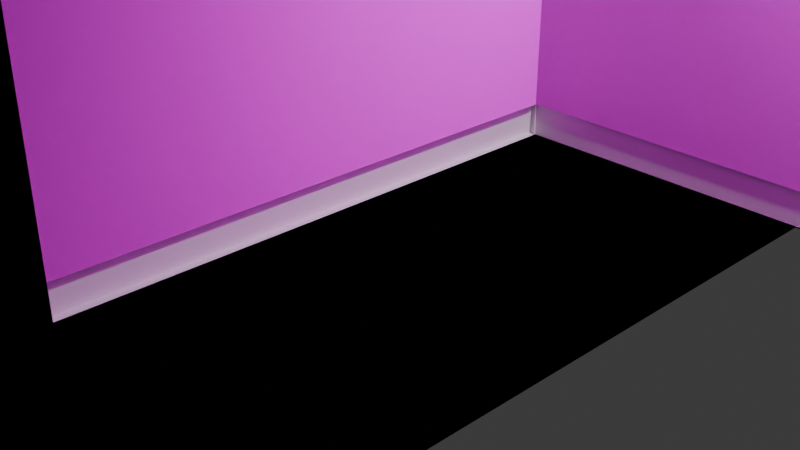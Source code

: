 # Source: newhome.blend  (saved by Blender 4.2.66; exported with 4.5.12 LTS)
import bpy
from mathutils import Matrix  # noqa: F401  (used for matrix-valued properties, if any)

bpy.ops.wm.read_factory_settings(use_empty=True)
scene = bpy.context.scene
scene.name = 'Scene'

# ---- collections
col_collection = bpy.data.collections.new('Collection'); scene.collection.children.link(col_collection)

# ---- images (referenced by path relative to the original .blend; pixels are not part of the script)
import os
ASSET_DIR = os.environ.get("B2B_ASSET_DIR", "")  # directory of the original .blend (textures are referenced by path, not embedded)
HERE = os.path.dirname(os.path.abspath(__file__))  # packed textures are extracted next to this script under _unpacked/

def load_image(name, relpath, width, height, colorspace="sRGB"):
    """Load a texture the original file referenced (path relative to the .blend, or extracted next to this script)."""
    p = next((c for c in (os.path.join(HERE, relpath), os.path.join(ASSET_DIR, relpath)) if relpath and os.path.exists(c)), "")
    if p:
        img = bpy.data.images.load(p, check_existing=True)
        img.name = name
    else:  # same state as the original file: an image datablock whose file is absent (Cycles renders it pink)
        img = bpy.data.images.new(name, width, height)
        img.source = "FILE"
        img.filepath = "//" + (relpath or name)
    img.colorspace_settings.name = colorspace
    return img
img_carpet_ripped_albedo_png = load_image('carpet_ripped_albedo.png', 'carpet_ripped_albedo.png', 1024, 1024, 'sRGB')
img_carpet_normal_png = load_image('carpet_normal.png', 'carpet_normal.png', 1024, 1024, 'sRGB')
img_terazzo_albedo_png = load_image('terazzo_Albedo.png', 'terazzo_Albedo.png', 1024, 1024, 'sRGB')
img_marbletiles_normal_png = load_image('MarbleTiles_Normal.png', 'MarbleTiles_Normal.png', 1024, 1024, 'sRGB')
img_marble_roughness_png = load_image('marble_roughness.png', 'marble_roughness.png', 1024, 1024, 'sRGB')
img_wood4_png = load_image('wood4.png', 'wood4.png', 1024, 1024, 'sRGB')
img_wood4normal_png = load_image('wood4Normal.png', 'wood4Normal.png', 1024, 1024, 'sRGB')
img_oldcarpet_albedo_png = load_image('oldCarpet_Albedo.png', 'oldCarpet_Albedo.png', 1024, 1024, 'sRGB')
img_oldcarpet_roughness_png = load_image('oldCarpet_Roughness.png', 'oldCarpet_Roughness.png', 1024, 1024, 'sRGB')
img_oldcarpet_normal_png = load_image('oldCarpet_Normal.png', 'oldCarpet_Normal.png', 1024, 1024, 'sRGB')
img_oldcarpet_height_png = load_image('oldCarpet_Height.png', 'oldCarpet_Height.png', 1024, 1024, 'sRGB')
img_stucco_albedo_png = load_image('stucco_Albedo.png', 'stucco_Albedo.png', 1024, 1024, 'sRGB')
img_stucco_normal_png = load_image('stucco_Normal.png', 'stucco_Normal.png', 1024, 1024, 'sRGB')
img_stucco_roughness_png = load_image('stucco_Roughness.png', 'stucco_Roughness.png', 1024, 1024, 'sRGB')

# ---- materials (node trees are filled in below, after node groups)
mat_material = bpy.data.materials.new('Material')
mat_material.alpha_threshold = 0.0
mat_material.roughness = 0.5
mat_material.line_color = (0.0, 0.0, 0.0, 1.0)
mat_rug = bpy.data.materials.new('Rug')
mat_marble = bpy.data.materials.new('Marble')
mat_wood = bpy.data.materials.new('Wood')
mat_roomcarpet = bpy.data.materials.new('RoomCarpet')
mat_walls = bpy.data.materials.new('Walls')

# ---- material node trees
mat_material.use_nodes = True; mat_material.node_tree.nodes.clear()
_N = mat_material.node_tree.nodes; _L = mat_material.node_tree.links
n0 = _N.new('ShaderNodeOutputMaterial'); n0.name = 'Material Output'; n0.location = (200, 100)
n1 = _N.new('ShaderNodeBsdfPrincipled'); n1.name = 'Principled BSDF'; n1.location = (-200, 100)
n1.inputs[3].default_value = 1.45
_L.new(n1.outputs[0], n0.inputs[0])
n0.is_active_output = True
mat_rug.use_nodes = True; mat_rug.node_tree.nodes.clear()
_N = mat_rug.node_tree.nodes; _L = mat_rug.node_tree.links
n0 = _N.new('ShaderNodeBsdfPrincipled'); n0.name = 'Principled BSDF'; n0.location = (10, 300)
n0.inputs[2].default_value = 1.0
n1 = _N.new('ShaderNodeOutputMaterial'); n1.name = 'Material Output'; n1.location = (300, 300)
n2 = _N.new('ShaderNodeTexImage'); n2.name = 'Image Texture'; n2.location = (-280, 280)
n2.image = img_carpet_ripped_albedo_png
n3 = _N.new('ShaderNodeTexCoord'); n3.name = 'Texture Coordinate'; n3.location = (-180, 180)
n4 = _N.new('ShaderNodeNormalMap'); n4.name = 'Normal Map'; n4.location = (100, 260)
n5 = _N.new('ShaderNodeTexImage'); n5.name = 'Image Texture.001'; n5.location = (-190, 220)
n5.image = img_carpet_normal_png
n6 = _N.new('ShaderNodeNormalMap'); n6.name = 'Normal Map.001'; n6.location = (-190, 180)
n7 = _N.new('ShaderNodeTexImage'); n7.name = 'Image Texture.002'; n7.location = (-480, 140)
n7.image = img_carpet_normal_png
_L.new(n0.outputs[0], n1.inputs[0])
_L.new(n2.outputs[0], n0.inputs[0])
_L.new(n4.outputs[0], n1.inputs[2])
_L.new(n5.outputs[0], n4.inputs[1])
_L.new(n6.outputs[0], n0.inputs[5])
_L.new(n7.outputs[0], n6.inputs[1])
n1.is_active_output = True
mat_marble.use_nodes = True; mat_marble.node_tree.nodes.clear()
_N = mat_marble.node_tree.nodes; _L = mat_marble.node_tree.links
n0 = _N.new('ShaderNodeBsdfPrincipled'); n0.name = 'Principled BSDF'; n0.location = (10, 300)
n1 = _N.new('ShaderNodeOutputMaterial'); n1.name = 'Material Output'; n1.location = (300, 300)
n2 = _N.new('ShaderNodeTexImage'); n2.name = 'Image Texture'; n2.location = (-280, 280)
n2.image = img_terazzo_albedo_png
n3 = _N.new('ShaderNodeNormalMap'); n3.name = 'Normal Map'; n3.location = (100, 260)
n4 = _N.new('ShaderNodeTexImage'); n4.name = 'Image Texture.001'; n4.location = (-190, 220)
n4.image = img_marbletiles_normal_png
n5 = _N.new('ShaderNodeTexImage'); n5.name = 'Image Texture.002'; n5.location = (-280, 260)
n5.image = img_marble_roughness_png
_L.new(n0.outputs[0], n1.inputs[0])
_L.new(n2.outputs[0], n0.inputs[0])
_L.new(n3.outputs[0], n1.inputs[2])
_L.new(n4.outputs[0], n3.inputs[1])
_L.new(n5.outputs[1], n0.inputs[2])
n1.is_active_output = True
mat_wood.use_nodes = True; mat_wood.node_tree.nodes.clear()
_N = mat_wood.node_tree.nodes; _L = mat_wood.node_tree.links
n0 = _N.new('ShaderNodeBsdfPrincipled'); n0.name = 'Principled BSDF'; n0.location = (10, 300)
n0.inputs[2].default_value = 1.0
n1 = _N.new('ShaderNodeOutputMaterial'); n1.name = 'Material Output'; n1.location = (300, 300)
n2 = _N.new('ShaderNodeTexImage'); n2.name = 'Image Texture'; n2.location = (-280, 280)
n2.image = img_wood4_png
n3 = _N.new('ShaderNodeNormalMap'); n3.name = 'Normal Map'; n3.location = (-190, 180)
n4 = _N.new('ShaderNodeTexImage'); n4.name = 'Image Texture.001'; n4.location = (-480, 140)
n4.image = img_wood4normal_png
_L.new(n0.outputs[0], n1.inputs[0])
_L.new(n2.outputs[0], n0.inputs[0])
_L.new(n3.outputs[0], n0.inputs[5])
_L.new(n4.outputs[0], n3.inputs[1])
n1.is_active_output = True
mat_roomcarpet.use_nodes = True; mat_roomcarpet.node_tree.nodes.clear()
_N = mat_roomcarpet.node_tree.nodes; _L = mat_roomcarpet.node_tree.links
n0 = _N.new('ShaderNodeBsdfPrincipled'); n0.name = 'Principled BSDF'; n0.location = (10, 300)
n1 = _N.new('ShaderNodeOutputMaterial'); n1.name = 'Material Output'; n1.location = (300, 300)
n2 = _N.new('ShaderNodeTexImage'); n2.name = 'Image Texture'; n2.location = (-280, 280)
n2.image = img_oldcarpet_albedo_png
n3 = _N.new('ShaderNodeTexImage'); n3.name = 'Image Texture.001'; n3.location = (-280, 260)
n3.image = img_oldcarpet_roughness_png
n4 = _N.new('ShaderNodeNormalMap'); n4.name = 'Normal Map'; n4.location = (-190, 180)
n5 = _N.new('ShaderNodeTexImage'); n5.name = 'Image Texture.002'; n5.location = (-480, 140)
n5.image = img_oldcarpet_normal_png
n6 = _N.new('ShaderNodeBump'); n6.name = 'Bump'; n6.location = (110, 260)
n6.inputs[1].default_value = 1.0
n6.inputs[2].default_value = 1.0
n7 = _N.new('ShaderNodeTexImage'); n7.name = 'Image Texture.003'; n7.location = (-180, 220)
n7.image = img_oldcarpet_height_png
n8 = _N.new('ShaderNodeNormalMap'); n8.name = 'Normal Map.001'; n8.location = (-90, 180)
n9 = _N.new('ShaderNodeTexImage'); n9.name = 'Image Texture.004'; n9.location = (-380, 140)
n9.image = img_oldcarpet_normal_png
_L.new(n0.outputs[0], n1.inputs[0])
_L.new(n2.outputs[0], n0.inputs[0])
_L.new(n3.outputs[1], n0.inputs[2])
_L.new(n4.outputs[0], n0.inputs[5])
_L.new(n5.outputs[0], n4.inputs[1])
_L.new(n6.outputs[0], n1.inputs[2])
_L.new(n7.outputs[1], n6.inputs[3])
_L.new(n8.outputs[0], n6.inputs[4])
_L.new(n9.outputs[0], n8.inputs[1])
n1.is_active_output = True
mat_walls.use_nodes = True; mat_walls.node_tree.nodes.clear()
_N = mat_walls.node_tree.nodes; _L = mat_walls.node_tree.links
n0 = _N.new('ShaderNodeBsdfPrincipled'); n0.name = 'Principled BSDF'; n0.location = (10, 300)
n1 = _N.new('ShaderNodeOutputMaterial'); n1.name = 'Material Output'; n1.location = (300, 300)
n2 = _N.new('ShaderNodeTexImage'); n2.name = 'Image Texture'; n2.location = (-280, 280)
n2.image = img_stucco_albedo_png
n3 = _N.new('ShaderNodeNormalMap'); n3.name = 'Normal Map'; n3.location = (-190, 180)
n4 = _N.new('ShaderNodeTexImage'); n4.name = 'Image Texture.001'; n4.location = (-480, 140)
n4.image = img_stucco_normal_png
n5 = _N.new('ShaderNodeTexImage'); n5.name = 'Image Texture.002'; n5.location = (-280, 260)
n5.image = img_stucco_roughness_png
_L.new(n0.outputs[0], n1.inputs[0])
_L.new(n2.outputs[0], n0.inputs[0])
_L.new(n3.outputs[0], n0.inputs[5])
_L.new(n4.outputs[0], n3.inputs[1])
_L.new(n5.outputs[1], n0.inputs[2])
n1.is_active_output = True

# ---- world
world_world = bpy.data.worlds.new('World'); scene.world = world_world
world_world.use_nodes = True; world_world.node_tree.nodes.clear()
_N = world_world.node_tree.nodes; _L = world_world.node_tree.links
n0 = _N.new('ShaderNodeOutputWorld'); n0.name = 'World Output'; n0.location = (200, 100)
n1 = _N.new('ShaderNodeBackground'); n1.name = 'Background'; n1.location = (-200, 100)
n1.inputs[0].default_value = (0.05088, 0.05088, 0.05088, 1.0)
_L.new(n1.outputs[0], n0.inputs[0])
n0.is_active_output = True
world_world.color = (0.05088, 0.05088, 0.05088)
world_world.sun_shadow_jitter_overblur = 0.0

# ---- cameras
cam_camera = bpy.data.cameras.new('Camera')
cam_camera.clip_end = 100.0
cam_camera.ortho_scale = 7.314

# ---- lights
light_light = bpy.data.lights.new('Light', 'POINT')
light_light.energy = 1000.0
light_light.shadow_soft_size = 0.1

# ---- meshes
me_cube = bpy.data.meshes.new('Cube')
me_cube.from_pydata([(1.0, 1.0, 1.0), (1.0, 1.0, -1.0), (1.0, -1.0, 1.0), (1.0, -1.0, -1.0), (-1.0, 1.0, 1.0), (-1.0, 1.0, -1.0), (-1.0, -1.0, 1.0), (-1.0, -1.0, -1.0), (-1.0, 0.3, -1.0), (1.002, 0.2995, 1.0), (-1.0, 0.3, 1.0), (1.0, 0.3, -1.0), (1.882, 1.0, 1.0), (1.882, 1.0, -1.0), (1.882, 0.3, -1.0), (1.882, 0.3, 1.0), (3.059, 1.0, 1.0), (3.059, 1.0, -1.0), (3.059, 0.3, -1.0), (3.059, 0.3, 1.0), (1.882, -0.2743, 1.0), (1.882, -0.2743, -1.0), (3.059, -0.2743, 1.0), (3.059, -0.2743, -1.0), (5.118, 1.0, 1.0), (-4.529, -1.0, -0.9888), (-4.529, -0.155, -0.9888), (5.118, 0.3, 1.0), (5.118, -0.2743, 1.0), (5.118, -0.2743, -1.0), (-2.765, 0.3, -1.0), (-2.765, -1.0, -1.0), (-2.765, -1.0, 1.0), (-2.765, 1.0, 1.0), (-2.765, 1.0, -1.0), (-2.765, 0.3, 1.0), (0.1176, -1.0, 1.0), (0.1176, -1.0, -1.0), (0.1196, 0.2995, 1.0), (0.1176, 0.3, -1.0), (1.0, 1.766, -1.0), (-1.0, 1.766, -1.0), (1.0, 1.766, 1.0), (-1.0, 1.766, 1.0), (1.882, 1.766, 1.0), (1.882, 1.766, -1.0), (3.059, 1.766, 1.0), (3.059, 1.766, -1.0), (-0.7059, 1.0, 1.0), (-0.7059, 1.0, -1.0), (-0.7059, 1.766, 1.0), (-0.7059, 1.766, -1.0), (-1.0, 0.8086, 1.0), (-1.0, 0.8086, -1.0), (-0.7059, 0.8086, 1.0), (-0.7059, 0.8086, -1.0), (-1.0, 1.191, 1.0), (-1.0, 1.191, -1.0), (-2.765, 1.191, 1.0), (-2.765, 1.191, -1.0), (-1.0, 1.383, 1.0), (-1.0, 1.383, -1.0), (-2.765, 1.383, 1.0), (-2.765, 1.383, -1.0), (-1.0, 0.65, 1.0), (1.0, 0.65, -1.0), (-1.0, 0.65, -1.0), (1.0, 0.65, 1.0), (1.882, 0.65, -1.0), (1.882, 0.65, 1.0), (3.059, 0.65, -1.0), (3.059, 0.65, 1.0), (-2.765, 0.3, -0.9888), (5.118, 0.65, 1.0), (-2.765, 0.65, 1.0), (-2.765, 0.65, -1.0), (-1.0, 0.475, -1.0), (1.0, 0.475, 1.0), (1.882, 0.475, 1.0), (3.059, 0.475, 1.0), (5.118, 0.475, 1.0), (-2.765, 0.475, -1.0), (-1.0, 0.475, 1.0), (1.0, 0.475, -1.0), (1.882, 0.475, -1.0), (3.059, 0.475, -1.0), (-2.765, -1.0, -0.9888), (-2.765, 0.475, 1.0), (-2.471, 0.475, 1.0), (-2.471, 0.65, 1.0), (-2.471, 0.65, -1.0), (-2.471, 0.475, -1.0), (-1.0, 1.0, -0.7059), (-2.765, 1.0, -0.7059), (-2.765, 1.191, -0.7059), (-1.0, 1.191, -0.7059), (-1.0, 1.383, -0.7059), (-2.765, 1.383, -0.7059), (-1.0, 0.4257, 1.0), (-1.0, 0.4257, -1.0), (-0.7059, 0.4257, 1.0), (-0.7059, 0.4257, -1.0), (-1.0, -0.155, -1.0), (1.0, -0.155, 1.0), (-1.0, -0.155, 1.0), (1.0, -0.155, -1.0), (-2.765, -0.155, -1.0), (-2.765, -0.155, 1.0), (0.1176, -0.155, 1.0), (0.1176, -0.155, -1.0), (1.882, 0.3, -0.9), (1.0, 0.3, -1.0), (-4.529, -1.0, 1.0), (-4.529, -0.155, 1.0), (-4.529, 0.3, 1.0), (-4.529, 0.3, -1.0), (-2.765, -2.34, -1.0), (-2.765, -2.34, 1.0), (-4.529, -2.34, -1.0), (-4.529, -2.34, 1.0), (-6.0, -0.155, -1.0), (-6.0, -1.0, -1.0), (-6.0, -0.155, 1.0), (-6.0, 0.3, 1.0), (-6.0, 0.3, -1.0), (-6.0, -1.0, 1.0), (-6.0, -2.34, -1.0), (-6.0, -2.34, 1.0), (-3.059, -1.0, -1.0), (-3.059, -1.0, 1.0), (-3.059, -2.34, -1.0), (-3.059, -2.34, 1.0), (-2.765, -0.6171, -1.0), (-2.765, -0.6171, 1.0), (-3.059, -0.6171, -1.0), (-3.059, -0.6171, 1.0), (-3.029, -0.155, 1.0), (-3.029, -1.0, 1.0), (-3.029, 0.3, 1.0), (-3.029, -1.0, -1.0), (-3.029, 0.3, -1.0), (1.002, 0.2995, -0.9), (-3.029, -2.34, 1.0), (-3.029, -2.34, -1.0), (-2.765, -0.155, 0.7059), (-2.765, 0.3, 0.7059), (-2.765, -1.0, 0.7059), (-3.029, -1.0, 0.7059), (-3.029, -0.155, 0.7059), (-3.029, 0.3, 0.7059), (6.294, 1.0, 1.0), (-2.765, -0.155, -0.9888), (6.294, 0.65, -1.0), (6.294, 0.475, 1.0), (6.294, 0.3, 1.0), (6.294, 0.3, -1.0), (6.294, -0.2743, 1.0), (6.294, -0.2743, -1.0), (6.294, 0.475, -1.0), (6.294, 0.65, 1.0), (3.471, -0.2743, 1.0), (3.471, 0.3, 1.0), (3.471, 1.0, -1.0), (3.471, 0.3, -1.0), (3.471, -0.2743, -1.0), (3.471, 1.0, 1.0), (3.471, 0.65, 1.0), (3.471, 0.65, -1.0), (3.471, 0.475, -1.0), (3.471, 0.475, 1.0), (5.118, 1.383, 1.0), (5.118, 1.383, -1.0), (3.471, 1.383, -1.0), (6.294, 1.383, 1.0), (6.294, 1.383, -1.0), (3.471, 1.383, 1.0), (-1.0, -1.0, -0.9), (1.0, -1.0, -0.9), (-1.0, 1.0, -0.9), (5.118, 1.658, -0.9), (1.882, 0.3, -0.9), (3.059, 1.0, -0.9), (1.882, -0.2743, -0.9), (3.059, -0.2743, -0.9), (5.118, -0.2743, -0.9), (-2.765, -1.0, -0.9), (-2.765, 1.0, -0.9), (-2.765, 0.3, -0.9), (0.1176, -1.0, -0.9), (0.1196, 0.2995, -0.9), (1.0, 1.766, -0.9), (-1.0, 1.766, -0.9), (1.882, 1.766, -0.9), (3.059, 1.766, -0.9), (-0.7059, 1.0, -0.9), (-0.7059, 1.766, -0.9), (-1.0, 0.8086, -0.9), (-0.7059, 0.8086, -0.9), (-1.0, 1.191, -0.9), (-2.765, 1.191, -0.9), (-1.0, 1.383, -0.9), (-2.765, 1.383, -0.9), (-2.765, 0.65, -0.9), (-2.765, 0.475, -0.9), (-2.471, 0.65, -0.9), (-2.471, 0.475, -0.9), (-1.0, 0.4257, -0.9), (-0.7059, 0.4257, -0.9), (0.1176, -0.155, -0.9), (-4.529, 0.3, -0.9), (-2.765, -2.34, -0.9), (-4.529, -2.34, -0.9), (-6.0, 0.3, -0.9), (-6.0, -2.34, -0.9), (-3.059, -1.0, -0.9), (-3.059, -2.34, -0.9), (-2.765, -0.6171, -0.9), (-3.059, -0.6171, -0.9), (-3.029, -2.34, -0.9), (-3.029, 0.3, -0.9), (6.294, 0.3, -0.9), (6.294, -0.2743, -0.9), (6.294, 0.65, -0.9), (6.294, 0.475, -0.9), (3.471, -0.2743, -0.9), (3.471, 1.0, -0.9), (6.294, 1.383, -0.986), (6.294, 1.658, -0.986), (3.471, 1.383, -0.9), (5.902, 0.3, -0.9), (5.902, 0.3, -1.0), (5.902, -0.2743, -0.9), (5.902, -0.2743, -1.0), (5.902, 0.3, 1.0), (5.902, -0.2743, 1.0), (6.625, 1.0, -0.9), (6.625, 1.0, -1.0), (6.625, 0.65, -1.0), (6.625, 1.0, 1.0), (6.625, 0.65, 1.0), (6.625, 0.65, -0.9), (6.625, 1.383, -0.9), (6.625, 1.383, -1.0), (6.625, 1.383, 1.0), (5.118, 0.65, -0.9874), (5.118, 1.0, -0.9874), (5.118, -0.2743, -0.9874), (6.294, -0.2743, -0.9874), (5.118, 0.3, -0.9874), (3.471, 1.0, -0.9874), (5.118, 0.475, -0.9874), (3.471, 0.65, -0.9874), (3.471, 0.475, -0.9874), (6.294, 0.65, -0.9874), (6.294, 1.0, -0.9874), (6.294, 0.3, -0.9874), (6.294, 0.475, -0.9874), (3.471, 0.3, -0.9874), (3.471, -0.2743, -0.9874), (3.471, 1.383, -0.9874), (5.118, 1.383, -0.9874), (6.294, 1.383, -0.9874), (6.625, 0.65, -0.9874), (6.625, 1.0, -0.9874), (6.625, 1.383, -0.9874), (-6.0, -0.155, -0.9888), (-6.0, -1.0, -0.9888), (-4.529, 0.3, -0.9888), (-3.029, -1.0, -0.9888), (-3.029, 0.3, -0.9888), (-3.029, -0.155, -0.9888), (-4.529, -2.34, -0.9888), (-6.0, 0.3, -0.9888), (-6.0, -2.34, -0.9888), (-3.029, -2.34, -0.9888), (1.882, 0.3, -1.0), (1.882, 0.3, 1.0), (1.002, 0.2995, 1.0), (0.1196, 0.2995, -0.9), (0.1176, 0.3, -1.0), (0.1196, 0.2995, 1.0), (5.118, 1.658, -1.0), (3.471, 1.658, -1.0), (6.294, 1.658, 1.0), (5.118, 1.658, 1.0), (6.294, 1.658, -0.9), (6.294, 1.658, -1.0), (3.471, 1.658, 1.0), (3.471, 1.658, -0.9), (6.625, 1.658, 1.0), (6.625, 1.658, -0.9), (6.625, 1.658, -1.0), (3.471, 1.383, -0.986), (5.118, 1.383, -0.986), (5.118, 1.658, -0.986), (6.625, 1.383, -0.986), (6.625, 1.658, -0.986), (3.471, 1.658, -0.986), (1.0, -0.9751, -0.9), (1.0, -0.9751, -1.0), (-1.025, 1.0, -0.9), (-1.025, 1.0, -1.0), (-1.0, -0.9751, -1.0), (1.9, -0.2567, -0.9), (1.9, -0.2567, -1.0), (3.059, -0.2494, -0.9), (3.059, -0.2494, -1.0), (5.118, -0.2494, -1.0), (6.294, -0.2494, -1.0), (5.118, -0.2494, -0.9), (3.471, -0.2494, -1.0), (-2.74, 1.0, -0.9), (-2.74, 1.0, -1.0), (-2.747, 0.4574, -1.0), (-2.747, -0.9824, -1.0), (0.09272, -1.0, -0.9), (0.09272, -1.0, -1.0), (0.09272, -0.155, -0.9999), (1.0, 1.741, -1.0), (-1.0, 1.741, -1.0), (1.0, 1.741, -0.9), (-1.0, 1.741, -0.9), (1.882, 1.741, -0.9), (1.882, 1.741, -1.0), (3.041, 1.748, -0.9), (3.041, 1.748, -1.0), (-0.681, 1.0, -0.9), (-0.681, 1.0, -1.0), (-0.681, 1.766, -0.9), (-0.681, 1.766, -1.0), (-1.025, 0.8086, -0.9), (-1.025, 0.8086, -1.0), (-0.681, 0.8086, -0.9), (-0.681, 0.8086, -1.0), (-2.747, 0.6676, -1.0), (-2.747, 0.6676, -0.9), (-2.747, 0.4574, -0.9), (0.09272, -0.155, -0.8999), (-5.975, -0.155, -1.0), (-5.975, -1.0, -1.0), (-4.529, 0.2751, -0.9), (-4.529, 0.2751, -1.0), (-3.029, 0.2751, -1.0), (-5.982, 0.2824, -0.9), (-5.982, 0.2824, -1.0), (-5.982, -2.322, -1.0), (-4.529, -2.315, -1.0), (-3.084, -1.0, -1.0), (-3.084, -2.34, -1.0), (-3.029, -2.315, -1.0), (-3.029, -2.315, -0.9), (6.276, 0.3176, -0.9), (6.276, 0.3176, -1.0), (6.294, -0.2494, -0.9), (6.269, 0.475, -1.0), (6.269, 0.475, -0.9), (3.496, 1.383, -0.9), (3.496, 1.383, -1.0), (-1.0, -0.9751, -0.9), (-2.747, -0.9824, -0.9), (-4.529, -2.315, -0.9), (-5.982, -2.322, -0.9), (-3.084, -1.0, -0.9), (-3.084, -2.34, -0.9), (-3.029, 0.2751, -0.9), (6.608, 0.6676, -0.9), (3.471, -0.2494, -0.9), (6.608, 1.64, -0.9), (6.601, 1.383, -0.9), (6.601, 1.383, -1.0), (6.608, 1.64, -1.0), (3.488, 1.64, -1.0), (5.877, -0.2743, -0.9), (5.877, -0.2743, -1.0), (6.601, 1.0, -0.9), (6.601, 1.0, -1.0), (6.608, 0.6676, -1.0), (3.488, 1.64, -0.9), (5.118, 1.633, -0.9), (5.118, 1.633, -1.0), (6.294, 1.633, -0.9), (6.294, 1.633, -1.0), (-1.008, 0.4257, -0.9), (-1.025, 0.4427, -0.9), (-1.025, 0.4427, -1.0), (-1.008, 0.4257, -1.0), (-0.681, 0.4427, -0.9), (-0.698, 0.4257, -0.9), (-0.698, 0.4257, -1.0), (-0.681, 0.4427, -1.0), (-2.483, 0.6746, -0.9), (-2.471, 0.6621, -0.9), (-2.471, 0.6621, -1.0), (-2.483, 0.6746, -1.0), (-2.471, 0.4629, -0.9), (-2.483, 0.4504, -0.9), (-2.483, 0.4504, -1.0), (-2.471, 0.4629, -1.0), (-2.754, 0.2822, -1.0), (-2.747, 0.2891, -1.0), (-2.752, 0.2871, -1.0), (-2.747, 0.2891, -0.9), (-2.754, 0.2822, -0.9), (-2.752, 0.2871, -0.9), (-2.74, -0.6328, -1.0), (-2.755, -0.6171, -1.0), (-3.068, -0.6171, -1.0), (-3.084, -0.6328, -1.0), (-2.755, -0.6171, -0.9), (-2.74, -0.6328, -0.9), (-3.084, -0.6328, -0.9), (-3.068, -0.6171, -0.9), (1.902, 0.3, -0.9), (1.907, 0.2944, -0.9), (1.907, 0.2944, -1.0), (1.902, 0.3, -1.0), (0.09829, 0.3, -0.9998), (0.09272, 0.2945, -0.9998), (0.09467, 0.2939, -0.8998), (0.1003, 0.2995, -0.8998), (3.045, 1.0, -0.9), (3.034, 1.011, -0.9), (3.034, 1.011, -1.0), (3.045, 1.0, -1.0), (3.496, 1.011, -0.9), (3.485, 1.0, -0.9), (3.485, 1.0, -1.0), (3.496, 1.011, -1.0), (6.292, 0.6676, -1.0), (6.276, 0.6518, -1.0), (6.288, 0.6564, -1.0), (6.276, 0.6518, -0.9), (6.292, 0.6676, -0.9), (6.288, 0.6564, -0.9), (5.884, 0.3018, -0.9), (5.9, 0.3176, -0.9), (5.896, 0.3064, -0.9), (5.9, 0.3176, -1.0), (5.884, 0.3018, -1.0), (5.896, 0.3064, -1.0), (-3.029, -0.6163, 1.0), (-2.765, -0.6163, 1.0), (-3.029, -0.6163, 0.7059), (-2.765, -0.6163, 0.7059), (-2.764, -1.0, -0.899), (-2.764, -1.0, 1.001), (-2.764, -0.6171, -0.899), (-2.764, -0.6171, 1.001), (-3.028, -1.0, 0.7069), (-2.764, -1.0, 0.7069), (-3.028, -0.6163, 0.7069), (-2.764, -0.6163, 0.7069), (1.0, 1.0, 1.052), (1.882, 1.0, 1.052), (3.471, 1.0, 1.052), (3.471, 1.383, 1.052), (5.118, 0.475, 1.052), (5.118, 0.3, 1.052), (1.0, 0.65, 1.052), (1.882, 0.65, 1.052), (3.471, 0.65, 1.052), (5.118, 0.65, 1.052), (3.471, 0.3, 1.052), (5.118, 1.0, 1.052), (3.471, 0.475, 1.052), (5.118, 1.383, 1.052), (-1.0, 0.65, 1.099), (-1.0, 1.0, 1.099), (-2.765, 1.0, 1.099), (-2.765, 0.65, 1.099), (-1.286, 0.65, 1.0), (-1.286, 1.0, 1.0), (-1.286, 0.65, 1.099), (-1.286, 1.0, 1.099), (-2.368, 0.65, 1.0), (-2.368, 1.0, 1.0), (-2.368, 0.65, 1.099), (-2.368, 1.0, 1.099), (1.882, 0.3044, -0.9), (1.882, 0.3044, -1.0), (0.1196, 0.3038, -0.9), (0.1177, 0.3044, -1.0), (1.002, 0.3038, -0.9), (1.0, 0.3044, -1.0), (1.882, 0.3044, -0.9), (1.882, 0.3044, -1.0), (0.1196, 0.3038, -0.9), (0.1177, 0.3044, -1.0), (1.902, 0.3044, -0.9), (1.902, 0.3044, -1.0), (0.0983, 0.3044, -0.9998), (0.1003, 0.3039, -0.8998)], [], [(103, 104, 6, 2), (177, 2, 6, 176), (92, 93, 94, 97, 96, 95), (102, 105, 3, 7), (103, 2, 36, 108), (1, 5, 41, 40), (180, 15, 276, 110), (76, 83, 11, 8), (33, 74, 474, 475), (77, 82, 10, 9), (41, 5, 49, 51), (13, 1, 40, 45), (77, 9, 15, 78), (65, 1, 13, 68), (167, 162, 249, 251), (161, 160, 28, 27), (68, 13, 17, 70), (78, 15, 19, 79), (45, 40, 318, 323), (124, 120, 338, 344), (14, 18, 23, 21), (19, 15, 20, 22), (27, 28, 156, 154), (174, 242, 264, 261), (29, 164, 258, 246), (24, 150, 173, 170), (192, 193, 324, 322), (202, 74, 33, 186), (136, 138, 114, 113), (104, 10, 35, 107), (176, 6, 32, 185), (76, 8, 30, 81), (102, 7, 31, 106), (208, 108, 36, 188), (14, 180, 110, 275), (177, 3, 37, 188), (105, 11, 39, 109), (191, 43, 42, 190), (192, 44, 46, 193), (190, 42, 44, 192), (12, 16, 46, 44), (4, 0, 42, 43), (222, 223, 355, 431, 433), (0, 12, 44, 42), (17, 13, 45, 47), (194, 48, 50, 195), (4, 43, 50, 48), (49, 5, 53, 55), (191, 41, 51, 195), (55, 53, 99, 101), (190, 192, 322, 320), (4, 48, 54, 52), (178, 4, 52, 196), (58, 56, 60, 62), (33, 4, 56, 58), (178, 5, 57, 198), (186, 33, 58, 199), (200, 61, 63, 201), (199, 58, 62, 201), (198, 57, 61, 200), (59, 63, 97, 94), (5, 66, 75, 34), (17, 47, 325, 422, 423), (165, 166, 73, 24), (181, 17, 423, 420), (12, 69, 71, 16), (84, 68, 70, 85), (163, 168, 252, 257), (83, 65, 68, 84), (170, 175, 455, 465), (0, 4, 64, 67), (82, 64, 74, 87), (5, 1, 65, 66), (10, 82, 87, 35), (11, 83, 84, 14), (242, 236, 263, 264), (14, 84, 85, 18), (187, 35, 87, 203), (66, 76, 81, 75), (24, 73, 159, 150), (69, 78, 79, 71), (67, 77, 78, 69), (67, 64, 82, 77), (66, 65, 83, 76), (205, 88, 89, 204), (75, 81, 91, 90), (203, 87, 88, 205), (87, 74, 89, 88), (57, 5, 92, 95), (61, 57, 95, 96), (34, 59, 94, 93), (5, 34, 93, 92), (63, 61, 96, 97), (206, 98, 100, 207), (196, 52, 98, 206), (52, 54, 100, 98), (194, 195, 328, 326), (3, 105, 109, 37), (189, 38, 108, 208), (8, 102, 106, 30), (6, 104, 107, 32), (137, 136, 113, 112), (9, 103, 108, 38), (8, 11, 105, 102), (9, 10, 104, 103), (211, 119, 127, 213), (113, 114, 123, 122), (139, 31, 116, 143), (41, 191, 321, 319), (115, 140, 269, 267), (124, 115, 267, 272), (218, 142, 119, 211), (147, 442, 450, 448), (137, 112, 119, 142), (185, 216, 408, 409, 359), (140, 30, 72, 269), (143, 118, 271, 274), (112, 113, 122, 125), (128, 134, 406, 407, 347), (119, 112, 125, 127), (31, 139, 268, 86), (214, 129, 131, 215), (32, 117, 131, 129), (116, 31, 128, 130), (210, 116, 130, 215), (216, 133, 135, 217), (32, 129, 135, 133), (197, 194, 326, 332), (128, 31, 132, 134), (32, 137, 142, 117), (210, 117, 142, 218), (118, 126, 273, 271), (139, 143, 274, 268), (40, 41, 319, 318), (30, 106, 151, 72), (35, 138, 149, 145), (138, 136, 148, 149), (146, 144, 148, 147), (144, 145, 149, 148), (107, 35, 145, 144), (32, 107, 144, 146), (136, 137, 147, 148), (147, 137, 440, 442), (223, 153, 154, 220), (220, 154, 233, 229), (282, 281, 294, 297), (222, 159, 153, 223), (164, 163, 257, 258), (80, 27, 154, 153), (171, 174, 261, 260), (73, 80, 153, 159), (152, 158, 256, 253), (225, 165, 175, 228), (71, 79, 169, 166), (18, 85, 168, 163), (85, 70, 167, 168), (16, 71, 166, 165), (215, 130, 348, 363), (181, 16, 165, 225), (79, 19, 161, 169), (23, 18, 163, 164), (19, 22, 160, 161), (70, 17, 162, 167), (286, 291, 296, 227), (172, 282, 297, 292), (178, 196, 330, 300), (166, 169, 464, 460), (237, 152, 253, 262), (155, 157, 247, 255), (159, 222, 240, 239), (228, 175, 287, 288), (17, 181, 225, 162), (22, 183, 224, 160), (14, 21, 304, 414, 415), (203, 205, 394, 395, 336), (173, 150, 238, 243), (221, 157, 232, 231), (313, 336, 395, 396), (35, 187, 219, 138), (116, 210, 218, 143), (129, 214, 217, 135), (132, 216, 217, 134), (117, 210, 215, 131), (172, 162, 426, 427, 357), (114, 209, 212, 123), (122, 123, 212, 213, 127, 125), (109, 39, 416, 417, 317), (140, 115, 341, 342), (138, 219, 209, 114), (75, 90, 392, 393, 334), (189, 208, 337, 418, 419), (54, 197, 207, 100), (90, 204, 391, 392), (99, 206, 207, 101), (143, 218, 350, 349), (91, 205, 204, 90), (221, 184, 309, 353), (28, 184, 221, 156), (74, 202, 204, 89), (56, 198, 200, 60), (59, 199, 201, 63), (60, 200, 201, 62), (34, 186, 199, 59), (4, 178, 198, 56), (188, 37, 316, 315), (48, 194, 197, 54), (43, 191, 195, 50), (16, 181, 193, 46), (228, 288, 377, 356), (118, 143, 349, 346), (31, 7, 302, 314), (2, 177, 188, 36), (15, 9, 277, 276), (240, 222, 433, 432, 365), (205, 91, 397, 394), (235, 240, 365, 374), (160, 224, 184, 28), (15, 180, 182, 20), (20, 182, 183, 22), (189, 39, 279, 278), (241, 235, 374, 368), (229, 233, 234, 231), (219, 187, 403, 402, 364), (154, 156, 234, 233), (99, 53, 331, 384, 385), (156, 221, 231, 234), (157, 155, 230, 232), (235, 238, 239, 240), (55, 101, 388, 389, 333), (238, 235, 241, 243), (120, 121, 339, 338), (157, 29, 246, 247), (150, 159, 239, 238), (172, 171, 260, 259), (251, 249, 245, 244), (244, 245, 254, 253), (258, 257, 248, 246), (252, 251, 244, 250), (257, 252, 250, 248), (248, 250, 256, 255), (246, 248, 255, 247), (250, 244, 253, 256), (254, 245, 260, 261), (245, 249, 259, 260), (253, 254, 263, 262), (254, 261, 264, 263), (168, 167, 251, 252), (162, 172, 259, 249), (236, 237, 262, 263), (158, 155, 255, 256), (269, 270, 26, 267), (270, 268, 25, 26), (267, 26, 265, 272), (26, 25, 266, 265), (25, 271, 273, 266), (151, 86, 268, 270), (72, 151, 270, 269), (25, 268, 274, 271), (126, 121, 266, 273), (120, 124, 272, 265), (106, 31, 86, 151), (121, 120, 265, 266), (415, 412, 488, 489), (141, 277, 280, 278), (180, 14, 479, 478), (277, 141, 110, 276), (39, 11, 111, 279), (38, 189, 278, 280), (11, 14, 275, 111), (9, 38, 280, 277), (285, 283, 289, 290), (288, 287, 284, 179), (179, 284, 283, 285), (211, 213, 361, 360), (164, 29, 307, 310), (399, 401, 336, 313), (173, 243, 289, 283), (175, 170, 284, 287), (243, 241, 290, 289), (170, 173, 283, 284), (293, 292, 297, 294), (295, 226, 227, 296), (226, 293, 294, 227), (171, 172, 292, 293), (291, 242, 295, 296), (281, 286, 227, 294), (242, 174, 226, 295), (174, 171, 293, 226), (303, 304, 306, 305), (182, 180, 412, 413, 303), (366, 310, 307, 309), (193, 181, 420, 421, 324), (326, 327, 333, 332), (204, 202, 335, 390, 391), (309, 307, 308, 353), (207, 197, 332, 386, 387), (364, 342, 341, 340), (361, 343, 344, 338, 339, 345), (340, 341, 344, 343), (134, 217, 411, 406), (30, 140, 342, 398, 400), (305, 306, 310, 366), (152, 237, 376, 428, 430), (368, 369, 370, 367), (225, 228, 356, 424, 425), (432, 428, 376, 365), (354, 355, 351, 352), (347, 362, 363, 348), (216, 132, 405, 408), (349, 350, 360, 346), (346, 360, 361, 345), (110, 141, 482, 484), (196, 206, 382, 383, 330), (91, 81, 313, 396, 397), (402, 398, 342, 364), (301, 300, 330, 331), (327, 326, 328, 329), (318, 320, 322, 323), (323, 322, 324, 325), (319, 321, 320, 318), (317, 337, 315, 316), (302, 358, 359, 314), (334, 335, 311, 312), (299, 298, 358, 302), (220, 229, 436, 435, 351), (438, 434, 372, 373), (374, 375, 369, 368), (375, 374, 365, 376), (357, 356, 377, 371), (379, 378, 380, 381), (371, 377, 378, 379), (381, 380, 367, 370), (191, 190, 320, 321), (34, 75, 334, 312), (121, 126, 345, 339), (47, 45, 323, 325), (208, 188, 315, 337), (176, 185, 359, 358), (202, 186, 311, 335), (115, 124, 344, 341), (331, 330, 383, 384), (184, 224, 366, 309), (290, 241, 368, 367), (189, 419, 491, 480), (332, 333, 389, 386), (21, 23, 306, 304), (126, 118, 346, 345), (183, 182, 303, 305), (427, 424, 356, 357), (281, 282, 371, 379), (157, 221, 353, 308), (242, 291, 370, 369), (177, 176, 358, 298), (101, 207, 387, 388), (282, 172, 357, 371), (195, 51, 329, 328), (417, 418, 337, 317), (231, 232, 373, 372), (286, 281, 379, 381), (429, 431, 355, 354), (224, 183, 305, 366), (51, 49, 327, 329), (162, 225, 425, 426), (230, 155, 352, 437, 439), (352, 351, 435, 437), (130, 128, 347, 348), (29, 157, 308, 307), (155, 158, 354, 352), (232, 230, 439, 438, 373), (223, 220, 351, 355), (187, 203, 336, 401, 403), (179, 285, 380, 378), (229, 231, 372, 434, 436), (288, 179, 378, 377), (37, 109, 317, 316), (53, 5, 301, 331), (49, 55, 333, 327), (285, 290, 367, 380), (23, 164, 310, 306), (214, 215, 363, 362), (237, 236, 375, 376), (291, 286, 381, 370), (212, 209, 340, 343), (3, 177, 298, 299), (213, 212, 343, 361), (5, 178, 300, 301), (314, 359, 409, 404), (217, 214, 362, 410, 411), (186, 34, 312, 311), (218, 211, 360, 350), (362, 347, 407, 410), (209, 219, 364, 340), (7, 3, 299, 302), (236, 242, 369, 375), (382, 385, 384, 383), (386, 389, 388, 387), (206, 99, 385, 382), (390, 393, 392, 391), (394, 397, 396, 395), (335, 334, 393, 390), (398, 399, 400), (401, 402, 403), (401, 399, 398, 402), (81, 30, 400, 399, 313), (404, 409, 408, 405), (406, 411, 410, 407), (132, 31, 314, 404, 405), (412, 415, 414, 413), (418, 417, 416, 419), (413, 414, 304, 303), (420, 423, 422, 421), (424, 427, 426, 425), (421, 422, 325, 324), (428, 429, 430), (431, 432, 433), (434, 435, 436), (437, 438, 439), (431, 429, 428, 432), (434, 438, 437, 435), (158, 152, 430, 429, 354), (440, 441, 443, 442), (137, 32, 441, 440), (443, 146, 449, 451), (444, 445, 447, 446), (449, 448, 450, 451), (216, 185, 444, 446), (442, 443, 451, 450), (32, 133, 447, 445), (146, 147, 448, 449), (185, 32, 445, 444), (133, 216, 446, 447), (0, 67, 458, 452), (452, 458, 459, 453), (454, 463, 465, 455), (464, 462, 457, 456, 461, 460), (27, 80, 456, 457), (69, 12, 453, 459), (67, 69, 459, 458), (80, 73, 461, 456), (165, 24, 463, 454), (12, 0, 452, 453), (73, 166, 460, 461), (24, 170, 465, 463), (161, 27, 457, 462), (169, 161, 462, 464), (175, 165, 454, 455), (466, 467, 468, 469), (74, 64, 466, 469), (466, 64, 470, 472), (4, 33, 468, 467), (470, 471, 473, 472), (64, 4, 471, 470), (467, 466, 472, 473), (4, 467, 473, 471), (475, 474, 476, 477), (74, 469, 476, 474), (469, 468, 477, 476), (468, 33, 475, 477), (482, 483, 485, 484), (483, 482, 486, 487), (481, 480, 491, 490), (478, 479, 489, 488), (278, 279, 487, 486), (412, 180, 478, 488), (279, 111, 483, 487), (14, 415, 489, 479), (39, 189, 480, 481), (275, 110, 484, 485), (416, 39, 481, 490), (111, 275, 485, 483), (419, 416, 490, 491), (141, 278, 486, 482)])
me_cube.polygons.foreach_set('material_index', [0, 5, 0, 3, 0, 3, 5, 3, 0, 0, 0, 3, 0, 3, 1, 0, 3, 0, 0, 0, 3, 0, 0, 0, 0, 0, 0, 5, 0, 0, 5, 3, 3, 5, 0, 0, 0, 5, 5, 5, 0, 0, 0, 0, 3, 5, 0, 0, 0, 0, 0, 0, 5, 0, 0, 0, 5, 0, 5, 0, 0, 3, 0, 0, 0, 0, 3, 1, 3, 0, 0, 0, 3, 0, 3, 0, 3, 5, 3, 0, 0, 0, 0, 3, 5, 0, 5, 0, 0, 0, 0, 0, 0, 5, 5, 0, 0, 0, 5, 3, 0, 0, 0, 3, 0, 5, 0, 0, 0, 0, 0, 5, 0, 0, 0, 0, 0, 0, 0, 0, 0, 5, 0, 0, 0, 5, 0, 0, 0, 0, 5, 0, 0, 0, 4, 0, 0, 0, 0, 0, 0, 0, 0, 5, 5, 0, 5, 1, 0, 0, 0, 0, 5, 0, 3, 3, 0, 0, 5, 0, 3, 0, 3, 0, 0, 0, 0, 0, 0, 5, 5, 0, 5, 0, 0, 0, 0, 0, 5, 0, 5, 0, 5, 0, 5, 5, 0, 0, 5, 0, 0, 5, 0, 0, 0, 0, 0, 5, 5, 5, 0, 5, 0, 5, 0, 5, 5, 5, 0, 0, 0, 5, 0, 0, 0, 0, 5, 5, 5, 0, 0, 5, 0, 0, 0, 5, 0, 5, 0, 5, 0, 0, 0, 0, 1, 1, 1, 1, 1, 1, 1, 1, 1, 1, 1, 1, 1, 0, 0, 0, 4, 4, 4, 4, 4, 4, 4, 4, 0, 0, 4, 0, 0, 5, 0, 5, 0, 5, 0, 0, 5, 5, 5, 0, 0, 0, 0, 0, 5, 0, 2, 2, 2, 2, 0, 0, 2, 2, 0, 0, 0, 0, 0, 0, 0, 0, 0, 0, 0, 0, 0, 0, 0, 0, 0, 0, 0, 0, 0, 0, 0, 0, 0, 0, 0, 0, 0, 0, 0, 0, 0, 0, 0, 0, 0, 0, 0, 0, 0, 0, 0, 0, 0, 0, 0, 0, 0, 0, 0, 0, 0, 0, 0, 0, 0, 0, 0, 0, 0, 0, 0, 0, 0, 0, 0, 0, 0, 0, 0, 0, 0, 0, 0, 0, 0, 0, 0, 0, 0, 0, 0, 0, 0, 0, 0, 0, 0, 0, 0, 0, 0, 0, 0, 0, 0, 0, 0, 0, 0, 0, 0, 0, 0, 0, 0, 0, 0, 0, 0, 0, 0, 0, 0, 0, 0, 0, 0, 0, 0, 0, 0, 0, 0, 0, 0, 0, 0, 0, 0, 0, 0, 0, 0, 5, 0, 0, 0, 0, 0, 5, 5, 0, 0, 0, 0, 0, 0, 0, 0, 0, 0, 0, 0, 0, 0, 5, 0, 0, 0, 0, 0, 0, 0, 0, 0, 0, 0, 0, 0, 0, 0, 0, 0, 0, 0, 0, 0, 0, 0, 0, 0, 0])
_uv = me_cube.uv_layers.new(name='UVMap')
_uv.uv.foreach_set('vector', [0.625, 0.6444, 0.875, 0.6444, 0.875, 0.75, 0.625, 0.75, 4.054, -2.903, -2.621, -2.903, -2.621, -9.929, 4.054, -9.929, 0.125, 0.5, 0.125, 0.5, 0.125, 0.5, 0.125, 0.5, 0.125, 0.5, 0.125, 0.5, -8.939, 4.142, 4.603, 4.142, 4.603, 9.863, -8.939, 9.863, 0.625, 0.6444, 0.625, 0.75, 0.625, 0.75, 0.625, 0.6444, 4.603, -3.678, -8.939, -3.678, -8.939, -8.863, 4.603, -8.863, -2.621, -1.87, -2.621, -1.87, -2.621, -1.87, -2.621, -1.87, -8.939, -0.1236, 4.603, -0.1236, 4.603, 1.061, -8.939, 1.061, 14.56, 3.896, 13.33, 3.896, 13.33, 3.896, 14.56, 3.896, 0.625, 0.5656, 0.875, 0.5656, 0.875, 0.5875, 0.625, 0.5875, 0.125, 0.5, 0.125, 0.5, 0.125, 0.5, 0.125, 0.5, 10.58, -3.678, 4.603, -3.678, 4.603, -8.863, 10.58, -8.863, 0.625, 0.5656, 0.625, 0.5875, 0.625, 0.5875, 0.625, 0.5656, 4.603, -1.309, 4.603, -3.678, 10.58, -3.678, 10.58, -1.309, 0.3328, 5.474, -0.8355, 5.474, -0.8355, 5.432, 0.3328, 5.432, 0.625, 0.5875, 0.625, 0.5875, 0.625, 0.5875, 0.625, 0.5875, 10.58, -1.309, 10.58, -3.678, 18.54, -3.678, 18.54, -1.309, 0.625, 0.5656, 0.625, 0.5875, 0.625, 0.5875, 0.625, 0.5656, 0.375, 0.5, 0.375, 0.5, 0.375, 0.5, 0.375, 0.5, 0.375, 0.1625, 0.375, 0.1056, 0.375, 0.1056, 0.375, 0.1625, 10.58, 1.061, 18.54, 1.061, 18.54, 4.95, 10.58, 4.95, 0.625, 0.5875, 0.625, 0.5875, 0.625, 0.5875, 0.625, 0.5875, 0.625, 0.5875, 0.625, 0.5875, 0.625, 0.5875, 0.625, 0.5875, 0.375, 0.5, 0.375, 0.5, 0.375, 0.5, 0.375, 0.5, 0.375, 0.5875, 0.375, 0.5875, 0.375, 0.5875, 0.375, 0.5875, 0.625, 0.5, 0.625, 0.5, 0.625, 0.5, 0.625, 0.5, 0.3875, 0.5, 0.3875, 0.5, 0.3875, 0.5, 0.3875, 0.5, 13.33, 10.57, 13.33, 3.896, 14.56, 3.896, 14.56, 10.57, 0.875, 0.6444, 0.875, 0.5875, 0.875, 0.5875, 0.875, 0.6444, 0.875, 0.6444, 0.875, 0.5875, 0.875, 0.5875, 0.875, 0.6444, 4.054, -9.929, -2.621, -9.929, -2.621, -16.13, 4.054, -16.13, -8.939, -0.1236, -8.939, 1.061, -20.89, 1.061, -20.89, -0.1236, -8.939, 4.142, -8.939, 9.863, -20.89, 9.863, -20.89, 4.142, 10.36, 10.57, 10.36, 3.896, 13.33, 3.896, 13.33, 10.57, 0.375, 0.5875, 0.3875, 0.5875, 0.3875, 0.5875, 0.375, 0.5875, 0.3875, 0.75, 0.375, 0.75, 0.375, 0.75, 0.3875, 0.75, 0.375, 0.6444, 0.375, 0.5875, 0.375, 0.5875, 0.375, 0.6444, -2.621, -1.87, -9.296, -1.87, -9.296, -8.896, -2.621, -8.896, -2.621, -12.0, -9.296, -12.0, -9.296, -16.13, -2.621, -16.13, -2.621, -8.896, -9.296, -8.896, -9.296, -12.0, -2.621, -12.0, 0.625, 0.5, 0.625, 0.5, 0.625, 0.5, 0.625, 0.5, 0.875, 0.5, 0.625, 0.5, 0.625, 0.5, 0.875, 0.5, 0.3875, 0.5437, 0.3875, 0.5656, 0.3875, 0.5656, 0.3875, 0.5455, 0.3875, 0.5437, 0.625, 0.5, 0.625, 0.5, 0.625, 0.5, 0.625, 0.5, 18.54, -3.678, 10.58, -3.678, 10.58, -8.863, 18.54, -8.863, 6.072, 10.57, 6.072, 3.896, 8.762, 3.896, 8.762, 10.57, 0.875, 0.5, 0.875, 0.5, 0.875, 0.5, 0.875, 0.5, 0.125, 0.5, 0.125, 0.5, 0.125, 0.5, 0.125, 0.5, 0.3875, 0.25, 0.375, 0.25, 0.375, 0.25, 0.3875, 0.25, 0.125, 0.5, 0.125, 0.5, 0.125, 0.5, 0.125, 0.5, 0.3875, 0.5, 0.3875, 0.5, 0.3875, 0.5, 0.3875, 0.5, 0.875, 0.5, 0.875, 0.5, 0.875, 0.5, 0.875, 0.5, 11.6, -9.454, 11.6, -16.13, 12.27, -16.13, 12.27, -9.454, 0.875, 0.5, 0.875, 0.5, 0.875, 0.5, 0.875, 0.5, 0.875, 0.5, 0.875, 0.5, 0.875, 0.5, 0.875, 0.5, 0.3875, 0.25, 0.375, 0.25, 0.375, 0.25, 0.3875, 0.25, 14.56, 10.57, 14.56, 3.896, 15.23, 3.896, 15.23, 10.57, 0.3875, 0.25, 0.375, 0.25, 0.375, 0.25, 0.3875, 0.25, 15.23, 10.57, 15.23, 3.896, 15.9, 3.896, 15.9, 10.57, 0.3875, 0.25, 0.375, 0.25, 0.375, 0.25, 0.3875, 0.25, 0.375, 0.25, 0.375, 0.25, 0.375, 0.25, 0.375, 0.25, -8.939, -3.678, -8.939, -1.309, -20.89, -1.309, -20.89, -3.678, 0.375, 0.5, 0.375, 0.5, 0.375, 0.5, 0.375, 0.5, 0.375, 0.5, 0.625, 0.5, 0.625, 0.5437, 0.625, 0.5437, 0.625, 0.5, 0.3875, 0.5, 0.375, 0.5, 0.375, 0.5, 0.3875, 0.5, 0.625, 0.5, 0.625, 0.5437, 0.625, 0.5437, 0.625, 0.5, 10.58, -0.1236, 10.58, -1.309, 18.54, -1.309, 18.54, -0.1236, 1.501, 5.474, 0.9169, 5.474, 0.9169, 5.432, 1.501, 5.432, 4.603, -0.1236, 4.603, -1.309, 10.58, -1.309, 10.58, -0.1236, 0.625, 0.5, 0.625, 0.5, 0.625, 0.5, 0.625, 0.5, 0.625, 0.5, 0.875, 0.5, 0.875, 0.5437, 0.625, 0.5437, 0.875, 0.5656, 0.875, 0.5437, 0.875, 0.5437, 0.875, 0.5656, -8.939, -3.678, 4.603, -3.678, 4.603, -1.309, -8.939, -1.309, 0.875, 0.5875, 0.875, 0.5656, 0.875, 0.5656, 0.875, 0.5875, 4.603, 1.061, 4.603, -0.1236, 10.58, -0.1236, 10.58, 1.061, 0.375, 0.5, 0.375, 0.5, 0.375, 0.5, 0.375, 0.5, 10.58, 1.061, 10.58, -0.1236, 18.54, -0.1236, 18.54, 1.061, 3.169, 15.14, 3.169, 8.463, 3.784, 8.463, 3.784, 15.14, -8.939, -1.309, -8.939, -0.1236, -20.89, -0.1236, -20.89, -1.309, 0.625, 0.5, 0.625, 0.5437, 0.625, 0.5437, 0.625, 0.5, 0.625, 0.5437, 0.625, 0.5656, 0.625, 0.5656, 0.625, 0.5437, 0.625, 0.5437, 0.625, 0.5656, 0.625, 0.5656, 0.625, 0.5437, 0.625, 0.5437, 0.875, 0.5437, 0.875, 0.5656, 0.625, 0.5656, -8.939, -1.309, 4.603, -1.309, 4.603, -0.1236, -8.939, -0.1236, -12.87, 17.13, -12.87, 10.45, -12.26, 10.45, -12.26, 17.13, 0.125, 0.5437, 0.125, 0.5656, 0.125, 0.5656, 0.125, 0.5437, -3.751, 16.17, -3.751, 9.497, -2.718, 9.497, -2.718, 16.17, 0.875, 0.5656, 0.875, 0.5437, 0.875, 0.5437, 0.875, 0.5656, 0.375, 0.25, 0.375, 0.25, 0.375, 0.25, 0.375, 0.25, 0.375, 0.25, 0.375, 0.25, 0.375, 0.25, 0.375, 0.25, 0.375, 0.25, 0.375, 0.25, 0.375, 0.25, 0.375, 0.25, 0.125, 0.5, 0.125, 0.5, 0.125, 0.5, 0.125, 0.5, 0.375, 0.25, 0.375, 0.25, 0.375, 0.25, 0.375, 0.25, -14.94, 17.13, -14.94, 10.45, -13.9, 10.45, -13.9, 17.13, 12.27, -9.454, 12.27, -16.13, 13.62, -16.13, 13.62, -9.454, 0.875, 0.5, 0.875, 0.5, 0.875, 0.5, 0.875, 0.5, 0.3875, 0.25, 0.3875, 0.25, 0.3875, 0.25, 0.3875, 0.25, 0.375, 0.75, 0.375, 0.6444, 0.375, 0.6444, 0.375, 0.75, 8.762, 10.57, 8.762, 3.896, 10.36, 3.896, 10.36, 10.57, -8.939, 1.061, -8.939, 4.142, -20.89, 4.142, -20.89, 1.061, 0.875, 0.75, 0.875, 0.6444, 0.875, 0.6444, 0.875, 0.75, 0.875, 0.75, 0.875, 0.6444, 0.875, 0.6444, 0.875, 0.75, 0.625, 0.5875, 0.625, 0.6444, 0.625, 0.6444, 0.625, 0.5875, -8.939, 1.061, 4.603, 1.061, 4.603, 4.142, -8.939, 4.142, 0.625, 0.5875, 0.875, 0.5875, 0.875, 0.6444, 0.625, 0.6444, 4.054, 2.264, -2.621, 2.264, -2.621, -2.903, 4.054, -2.903, 0.875, 0.6444, 0.875, 0.5875, 0.875, 0.5875, 0.875, 0.6444, 0.125, 0.75, 0.125, 0.75, 0.125, 0.75, 0.125, 0.75, 0.375, 0.25, 0.3875, 0.25, 0.3875, 0.25, 0.375, 0.25, 0.375, 0.1625, 0.375, 0.1625, 0.375, 0.1625, 0.375, 0.1625, 0.375, 0.1625, 0.375, 0.1625, 0.375, 0.1625, 0.375, 0.1625, 4.054, 7.533, -2.621, 7.533, -2.621, 2.264, 4.054, 2.264, 0.875, 0.75, 0.875, 0.75, 0.875, 0.75, 0.875, 0.75, 0.875, 0.75, 0.875, 0.75, 0.875, 0.75, 0.875, 0.75, 0.3875, 1.0, 0.3875, 1.0, 0.3875, 1.0, 0.3875, 1.0, 0.3875, 1.0, 0.375, 0.1625, 0.375, 0.1625, 0.375, 0.1625, 0.375, 0.1625, 0.375, 1.0, 0.375, 1.0, 0.375, 1.0, 0.375, 1.0, 0.875, 0.75, 0.875, 0.6444, 0.875, 0.6444, 0.875, 0.75, 0.125, 0.75, 0.125, 0.75, 0.125, 0.75, 0.125, 0.75, 0.125, 0.75, 0.875, 0.75, 0.875, 0.75, 0.875, 0.75, 0.875, 0.75, 0.125, 0.75, 0.125, 0.75, 0.125, 0.75, 0.125, 0.75, 5.399, 3.896, 5.399, -2.779, 10.11, -2.779, 10.11, 3.896, 0.875, 0.75, 0.875, 0.75, 0.875, 0.75, 0.875, 0.75, 0.125, 0.75, 0.125, 0.75, 0.125, 0.75, 0.125, 0.75, 0.3875, 1.0, 0.375, 1.0, 0.375, 1.0, 0.3875, 1.0, 15.9, 10.57, 15.9, 3.896, 16.94, 3.896, 16.94, 10.57, 0.875, 0.75, 0.875, 0.75, 0.875, 0.75, 0.875, 0.75, 0.3875, 0.25, 0.3875, 0.25, 0.3875, 0.25, 0.3875, 0.25, 0.125, 0.75, 0.125, 0.75, 0.125, 0.75, 0.125, 0.75, 0.875, 0.75, 0.875, 0.75, 0.875, 0.75, 0.875, 0.75, 4.054, 8.463, -2.621, 8.463, -2.621, 7.533, 4.054, 7.533, 0.375, 1.0, 0.375, 1.0, 0.375, 1.0, 0.375, 1.0, 0.125, 0.75, 0.125, 0.75, 0.125, 0.75, 0.125, 0.75, 0.375, 0.5, 0.125, 0.5, 0.125, 0.5, 0.375, 0.5, 8.568, 10.54, 5.755, 10.54, 5.755, 10.47, 8.568, 10.47, 0.625, 0.1625, 0.625, 0.1625, 0.625, 0.1625, 0.625, 0.1625, 0.875, 0.5875, 0.875, 0.6444, 0.875, 0.6444, 0.875, 0.5875, 0.875, 0.75, 0.875, 0.6444, 0.875, 0.6444, 0.875, 0.75, 0.875, 0.6444, 0.875, 0.5875, 0.875, 0.5875, 0.875, 0.6444, 0.875, 0.6444, 0.875, 0.5875, 0.875, 0.5875, 0.875, 0.6444, 0.875, 0.75, 0.875, 0.6444, 0.875, 0.6444, 0.875, 0.75, 0.875, 0.6444, 0.875, 0.75, 0.875, 0.75, 0.875, 0.6444, 0.875, 0.75, 0.875, 0.75, 0.875, 0.75, 0.875, 0.75, 16.28, -2.779, 16.28, -9.454, 16.9, -9.454, 16.9, -2.779, -7.85, 16.17, -7.85, 9.497, -6.473, 9.497, -6.473, 16.17, 0.375, 0.5, 0.375, 0.5, 0.375, 0.5, 0.375, 0.5, 15.67, -2.779, 15.67, -9.454, 16.28, -9.454, 16.28, -2.779, 3.418, 5.474, 1.501, 5.474, 1.501, 5.432, 3.418, 5.432, 0.625, 0.5656, 0.625, 0.5875, 0.625, 0.5875, 0.625, 0.5656, 0.375, 0.5, 0.375, 0.5, 0.375, 0.5, 0.375, 0.5, 0.625, 0.5437, 0.625, 0.5656, 0.625, 0.5656, 0.625, 0.5437, 0.375, 0.5437, 0.375, 0.5656, 0.375, 0.5656, 0.375, 0.5437, 13.62, -9.454, 13.62, -16.13, 14.96, -16.13, 14.96, -9.454, 0.625, 0.5437, 0.625, 0.5656, 0.625, 0.5656, 0.625, 0.5437, 18.54, 1.061, 18.54, -0.1236, 21.33, -0.1236, 21.33, 1.061, 18.54, -0.1236, 18.54, -1.309, 21.33, -1.309, 21.33, -0.1236, 0.625, 0.5, 0.625, 0.5437, 0.625, 0.5437, 0.625, 0.5, 0.3875, 1.0, 0.375, 1.0, 0.375, 1.0, 0.3875, 1.0, -9.296, 16.17, -9.296, 9.497, -7.85, 9.497, -7.85, 16.17, 0.625, 0.5656, 0.625, 0.5875, 0.625, 0.5875, 0.625, 0.5656, 18.54, 4.95, 18.54, 1.061, 21.33, 1.061, 21.33, 4.95, 0.625, 0.5875, 0.625, 0.5875, 0.625, 0.5875, 0.625, 0.5875, 18.54, -1.309, 18.54, -3.678, 21.33, -3.678, 21.33, -1.309, 0.375, 0.5, 0.375, 0.5, 0.375, 0.5, 0.375, 0.5, 0.375, 0.5, 0.375, 0.5, 0.375, 0.5, 0.375, 0.5, 0.3875, 0.25, 0.3875, 0.25, 0.3875, 0.25, 0.3875, 0.25, 0.625, 0.5437, 0.625, 0.5656, 0.625, 0.5656, 0.625, 0.5437, 0.375, 0.5437, 0.375, 0.5437, 0.375, 0.5437, 0.375, 0.5437, 0.375, 0.5875, 0.375, 0.5875, 0.375, 0.5875, 0.375, 0.5875, 16.83, -2.779, 16.83, 3.896, 15.67, 3.896, 15.67, -2.779, 14.96, -9.454, 14.96, -16.13, 15.93, -16.13, 15.93, -9.454, 0.375, 0.5, 0.3875, 0.5, 0.3875, 0.5, 0.375, 0.5, -15.97, -12.0, -9.296, -12.0, -9.296, -10.55, -15.97, -10.55, 0.375, 0.5875, 0.375, 0.5875, 0.375, 0.5875, 0.375, 0.5875, 0.375, 0.5875, 0.3875, 0.1844, 0.3875, 0.1844, 0.3875, 0.1844, 0.3875, 0.1844, 0.3875, 0.1844, 0.625, 0.5, 0.625, 0.5, 0.625, 0.5, 0.625, 0.5, 0.3875, 0.5875, 0.375, 0.5875, 0.375, 0.5875, 0.3875, 0.5875, 0.375, 0.1844, 0.3875, 0.1844, 0.3875, 0.1844, 0.375, 0.1844, -9.296, -1.87, -2.621, -1.87, -2.621, -0.9397, -9.296, -0.9397, 0.375, 1.0, 0.3875, 1.0, 0.3875, 1.0, 0.375, 1.0, 5.399, -2.779, 5.399, 3.896, 4.054, 3.896, 4.054, -2.779, 0.375, 1.0, 0.3875, 1.0, 0.3875, 1.0, 0.375, 1.0, 16.96, -16.13, 16.96, -9.454, 15.93, -9.454, 15.93, -16.13, 0.375, 0.5, 0.375, 0.5, 0.375, 0.5, 0.375, 0.5, 0.375, 0.5, -9.296, 4.33, -2.621, 4.33, -2.621, 9.497, -9.296, 9.497, -1.975, -1.626, -1.975, -2.744, 2.694, -2.744, 2.694, 3.744, -1.975, 3.744, -1.975, 0.4507, 0.375, 0.6444, 0.375, 0.5875, 0.375, 0.5875, 0.375, 0.5882, 0.375, 0.6444, 0.375, 0.1625, 0.375, 0.1625, 0.375, 0.1625, 0.375, 0.1625, -9.296, -0.9397, -2.621, -0.9397, -2.621, 4.33, -9.296, 4.33, 0.125, 0.5437, 0.125, 0.5437, 0.125, 0.5437, 0.125, 0.5437, 0.125, 0.5437, 0.3875, 0.5875, 0.3875, 0.6444, 0.3875, 0.6444, 0.3875, 0.5882, 0.3875, 0.5875, 5.399, 3.896, 5.399, 10.57, 4.054, 10.57, 4.054, 3.896, 0.375, 0.2062, 0.3875, 0.2062, 0.3875, 0.2062, 0.375, 0.2062, 0.375, 0.25, 0.3875, 0.25, 0.3875, 0.25, 0.375, 0.25, 0.375, 1.0, 0.3875, 1.0, 0.3875, 1.0, 0.375, 1.0, 0.375, 0.1844, 0.3875, 0.1844, 0.3875, 0.2062, 0.375, 0.2062, 0.3875, 0.5875, 0.3875, 0.5875, 0.3875, 0.5875, 0.3875, 0.5875, -15.97, -4.763, -9.296, -4.763, -9.296, -0.6297, -15.97, -0.6297, -14.94, 10.45, -14.94, 17.13, -15.97, 17.13, -15.97, 10.45, 10.93, -16.13, 10.93, -9.454, 10.25, -9.454, 10.25, -16.13, 0.375, 0.25, 0.3875, 0.25, 0.3875, 0.25, 0.375, 0.25, 10.25, -16.13, 10.25, -9.454, 4.054, -9.454, 4.054, -16.13, 0.375, 0.25, 0.3875, 0.25, 0.3875, 0.25, 0.375, 0.25, 11.6, -16.13, 11.6, -9.454, 10.93, -9.454, 10.93, -16.13, 0.3875, 0.75, 0.375, 0.75, 0.375, 0.75, 0.3875, 0.75, 6.072, 3.896, 6.072, 10.57, 5.399, 10.57, 5.399, 3.896, -12.87, 10.45, -12.87, 17.13, -13.9, 17.13, -13.9, 10.45, 3.169, 8.463, 3.169, 15.14, 0.4788, 15.14, 0.4788, 8.463, 0.3875, 0.5, 0.3875, 0.5, 0.3875, 0.5, 0.3875, 0.5, 0.375, 1.0, 0.375, 1.0, 0.375, 1.0, 0.375, 1.0, 0.125, 0.75, 0.125, 0.75, 0.125, 0.75, 0.125, 0.75, 0.4788, 8.463, 0.4788, 15.14, -2.621, 15.14, -2.621, 8.463, 0.625, 0.5875, 0.625, 0.5875, 0.625, 0.5875, 0.625, 0.5875, 0.3875, 0.5437, 0.3875, 0.5437, 0.3875, 0.5437, 0.3875, 0.5437, 0.3875, 0.5437, 0.3875, 0.1844, 0.375, 0.1844, 0.375, 0.1844, 0.3875, 0.1844, 0.3875, 0.5, 0.3875, 0.5437, 0.3875, 0.5437, 0.3875, 0.5, -15.97, -10.55, -9.296, -10.55, -9.296, -4.763, -15.97, -4.763, 15.67, -9.454, 15.67, -2.779, 13.65, -2.779, 13.65, -9.454, -15.97, -16.13, -9.296, -16.13, -9.296, -12.0, -15.97, -12.0, 0.3875, 0.5875, 0.375, 0.5875, 0.375, 0.5875, 0.3875, 0.5875, 0.3875, 0.5, 0.3875, 0.5, 0.3875, 0.5, 0.3875, 0.5, 13.65, 3.896, 13.65, -2.779, 15.67, -2.779, 15.67, 3.896, 0.3875, 0.1625, 0.3875, 0.1625, 0.3875, 0.1625, 0.3875, 0.1625, 0.3875, 0.1625, 0.625, 0.5875, 0.625, 0.5875, 0.625, 0.5875, 0.625, 0.5875, 0.125, 0.5, 0.125, 0.5, 0.125, 0.5, 0.125, 0.5, 0.125, 0.5, -5.096, 9.497, -5.096, 16.17, -6.473, 16.17, -6.473, 9.497, 0.375, 0.5875, 0.375, 0.5875, 0.375, 0.5875, 0.375, 0.5875, 12.42, 3.896, 12.42, -2.779, 13.65, -2.779, 13.65, 3.896, 0.125, 0.5, 0.125, 0.5, 0.125, 0.5, 0.125, 0.5, 0.125, 0.5, 12.42, -2.779, 12.42, 3.896, 11.07, 3.896, 11.07, -2.779, 0.375, 0.1056, 0.375, 0.0, 0.375, 0.0, 0.375, 0.1056, 0.375, 0.5875, 0.375, 0.5875, 0.375, 0.5875, 0.375, 0.5875, 0.625, 0.5, 0.625, 0.5437, 0.625, 0.5437, 0.625, 0.5, 0.375, 0.5, 0.375, 0.5, 0.375, 0.5, 0.375, 0.5, 0.3328, 5.432, -0.8355, 5.432, -0.8355, -0.06584, 0.3328, -0.06584, 0.3328, -0.06584, -0.8355, -0.06584, -0.8355, -3.993, 0.3328, -3.993, 3.418, 5.432, 1.501, 5.432, 1.501, -0.06584, 3.418, -0.06584, 0.9169, 5.432, 0.3328, 5.432, 0.3328, -0.06584, 0.9169, -0.06584, 1.501, 5.432, 0.9169, 5.432, 0.9169, -0.06584, 1.501, -0.06584, 1.501, -0.06584, 0.9169, -0.06584, 0.9169, -3.993, 1.501, -3.993, 3.418, -0.06584, 1.501, -0.06584, 1.501, -3.993, 3.418, -3.993, 0.9169, -0.06584, 0.3328, -0.06584, 0.3328, -3.993, 0.9169, -3.993, -0.8355, -3.993, -0.8355, -0.06584, -2.113, -0.06584, -2.113, -3.993, -0.8355, -0.06584, -0.8355, 5.432, -2.113, 5.432, -2.113, -0.06584, 0.3328, -3.993, -0.8355, -3.993, -0.8355, -5.099, 0.3328, -5.099, -0.8355, -3.993, -2.113, -3.993, -2.113, -5.099, -0.8355, -5.099, 0.9169, 5.474, 0.3328, 5.474, 0.3328, 5.432, 0.9169, 5.432, 0.375, 0.5, 0.375, 0.5, 0.375, 0.5, 0.375, 0.5, 0.375, 0.5, 0.375, 0.5437, 0.375, 0.5437, 0.375, 0.5, 0.375, 0.5656, 0.375, 0.5875, 0.375, 0.5875, 0.375, 0.5656, 8.568, 8.83, 5.755, 8.83, 5.755, -0.4437, 8.568, -0.4437, 5.755, 8.83, 0.5307, 8.83, 0.5307, -0.4437, 5.755, -0.4437, 8.568, -0.4437, 5.755, -0.4437, 5.755, -9.535, 8.568, -9.535, 5.755, -0.4437, 0.5307, -0.4437, 0.5307, -9.535, 5.755, -9.535, 0.5307, -0.4437, -7.755, -0.4437, -7.755, -9.535, 0.5307, -9.535, 5.755, 10.47, 0.5307, 10.47, 0.5307, 8.83, 5.755, 8.83, 8.568, 10.47, 5.755, 10.47, 5.755, 8.83, 8.568, 8.83, 0.5307, -0.4437, 0.5307, 8.83, -7.755, 8.83, -7.755, -0.4437, 0.375, 0.0, 0.375, 0.0, 0.375, 0.0, 0.375, 0.0, 0.375, 0.1056, 0.375, 0.1625, 0.375, 0.1625, 0.375, 0.1056, 5.755, 10.54, 0.5307, 10.54, 0.5307, 10.47, 5.755, 10.47, 0.375, 0.0, 0.375, 0.1056, 0.375, 0.1056, 0.375, 0.0, 0.375, 0.5875, 0.3875, 0.5875, 0.3875, 0.5875, 0.375, 0.5875, 7.147, -2.779, 7.147, -9.454, 10.25, -9.454, 10.25, -2.779, 0.3875, 0.5875, 0.375, 0.5875, 0.375, 0.5875, 0.3875, 0.5875, 7.147, -9.454, 7.147, -2.779, 4.054, -2.779, 4.054, -9.454, 0.375, 0.5875, 0.375, 0.5875, 0.375, 0.5875, 0.375, 0.5875, -2.621, -1.87, -2.621, -1.87, -2.621, -1.87, -2.621, -1.87, 0.375, 0.5875, 0.375, 0.5875, 0.375, 0.5875, 0.375, 0.5875, 0.625, 0.5875, 0.625, 0.5875, 0.625, 0.5875, 0.625, 0.5875, -9.296, 0.5344, -15.97, 0.5344, -15.97, -0.6297, -9.296, -0.6297, -9.296, 10.45, -15.97, 10.45, -15.97, 4.668, -9.296, 4.668, -9.296, 4.668, -15.97, 4.668, -15.97, 0.5344, -9.296, 0.5344, 0.3875, 1.0, 0.3875, 1.0, 0.3875, 1.0, 0.3875, 1.0, 0.375, 0.5875, 0.375, 0.5875, 0.375, 0.5875, 0.375, 0.5875, 0.375, 0.1633, 0.3875, 0.1633, 0.3875, 0.1844, 0.375, 0.1844, 0.625, 0.5, 0.625, 0.5, 0.625, 0.5, 0.625, 0.5, 0.625, 0.5, 0.625, 0.5, 0.625, 0.5, 0.625, 0.5, 11.07, -2.779, 11.07, 3.896, 10.11, 3.896, 10.11, -2.779, 0.625, 0.5, 0.625, 0.5, 0.625, 0.5, 0.625, 0.5, 1.481, 0.05369, 1.481, 10.03, -0.1845, 10.03, -0.1845, 0.05369, 1.481, -9.076, 1.481, -7.07, -0.1845, -7.07, -0.1845, -9.076, 1.481, -7.07, 1.481, 0.05369, -0.1845, 0.05369, -0.1845, -7.07, 1.566, 0.0537, 1.566, 10.03, 1.481, 10.03, 1.481, 0.05369, 0.375, 0.5, 0.375, 0.5, 0.375, 0.5, 0.375, 0.5, 0.375, 0.5, 0.375, 0.5, 0.375, 0.5, 0.375, 0.5, 1.566, -9.076, 1.566, -7.07, 1.481, -7.07, 1.481, -9.076, 1.566, -7.07, 1.566, 0.0537, 1.481, 0.05369, 1.481, -7.07, 0.3875, 0.5875, 0.375, 0.5875, 0.375, 0.5875, 0.3875, 0.5875, 0.3875, 0.5875, 0.3875, 0.5875, 0.3875, 0.5875, 0.3875, 0.5875, 0.3875, 0.5875, 0.3875, 0.5875, 0.375, 0.5875, 0.375, 0.5875, 0.3875, 0.5875, 0.3875, 0.5, 0.3875, 0.5, 0.3875, 0.5, 0.3875, 0.5, 0.3875, 0.5, 0.3875, 0.25, 0.375, 0.25, 0.375, 0.25, 0.3875, 0.25, 0.3875, 0.2062, 0.3875, 0.2063, 0.3875, 0.2063, 0.3875, 0.2062, 0.3875, 0.2062, 0.3875, 0.5875, 0.375, 0.5875, 0.375, 0.5875, 0.3875, 0.5875, 0.3875, 0.25, 0.3875, 0.25, 0.3875, 0.25, 0.3875, 0.25, 0.3875, 0.25, 0.3875, 0.1625, 0.375, 0.1625, 0.375, 0.1625, 0.3875, 0.1625, 0.3875, 0.0, 0.3875, 0.1625, 0.375, 0.1625, 0.375, 0.1056, 0.375, 0.0, 0.375, 0.0, 0.3875, 0.1625, 0.375, 0.1625, 0.375, 0.1625, 0.3875, 0.1625, 0.375, 1.0, 0.3875, 1.0, 0.3875, 1.0, 0.375, 1.0, 0.375, 0.1625, 0.375, 0.1625, 0.375, 0.1625, 0.375, 0.1625, 0.375, 0.1625, 0.3875, 0.5875, 0.375, 0.5875, 0.375, 0.5875, 0.3875, 0.5875, 0.375, 0.5437, 0.375, 0.5437, 0.375, 0.5437, 0.375, 0.5437, 0.375, 0.5437, 0.3875, 0.5, 0.375, 0.5, 0.375, 0.5, 0.3875, 0.5, 0.3875, 0.5, 0.3875, 0.5, 0.3875, 0.5, 0.3875, 0.5, 0.3875, 0.5, 0.3875, 0.5437, 0.375, 0.5437, 0.375, 0.5437, 0.3875, 0.5437, 0.375, 0.5656, 0.3875, 0.5656, 0.3875, 0.5875, 0.375, 0.5875, 0.375, 1.0, 0.3875, 1.0, 0.3875, 1.0, 0.375, 1.0, 0.3875, 1.0, 0.375, 1.0, 0.375, 1.0, 0.3875, 1.0, 0.375, 1.0, 0.3875, 1.0, 0.3875, 1.0, 0.375, 1.0, 0.375, 1.0, 0.3875, 1.0, 0.3875, 1.0, 0.375, 1.0, 4.054, -2.779, 7.147, -2.779, 7.147, -2.779, 4.054, -2.779, 0.3875, 0.25, 0.3875, 0.25, 0.3875, 0.25, 0.3875, 0.25, 0.3875, 0.25, 0.125, 0.5656, 0.125, 0.5656, 0.125, 0.5656, 0.125, 0.5656, 0.125, 0.5656, 0.3875, 0.1625, 0.375, 0.1625, 0.375, 0.1625, 0.3875, 0.1625, 0.375, 0.25, 0.3875, 0.25, 0.3875, 0.25, 0.375, 0.25, 0.375, 0.25, 0.3875, 0.25, 0.3875, 0.25, 0.375, 0.25, 0.375, 0.5, 0.3875, 0.5, 0.3875, 0.5, 0.375, 0.5, 0.375, 0.5, 0.3875, 0.5, 0.3875, 0.5, 0.375, 0.5, 0.375, 0.25, 0.3875, 0.25, 0.3875, 0.5, 0.375, 0.5, 0.375, 0.6444, 0.3875, 0.6444, 0.3875, 0.75, 0.375, 0.75, 0.375, 1.0, 0.3875, 1.0, 0.3875, 1.0, 0.375, 1.0, 0.375, 0.2062, 0.3875, 0.2063, 0.3875, 0.25, 0.375, 0.25, 0.375, 0.75, 0.3875, 0.75, 0.3875, 1.0, 0.375, 1.0, 0.3875, 0.5875, 0.3875, 0.5875, 0.3875, 0.5875, 0.3875, 0.5875, 0.3875, 0.5875, 0.375, 0.5875, 0.3875, 0.5875, 0.3875, 0.5875, 0.375, 0.5875, 0.3875, 0.5, 0.375, 0.5, 0.375, 0.5, 0.3875, 0.5, 0.375, 0.5, 0.3875, 0.5, 0.3875, 0.5437, 0.375, 0.5437, 0.375, 0.5, 0.3875, 0.5, 0.3875, 0.5, 0.375, 0.5, 0.375, 0.5, 0.3875, 0.5, 0.3875, 0.5, 0.375, 0.5, 0.375, 0.5, 0.3875, 0.5, 0.3875, 0.5, 0.375, 0.5, 0.375, 0.5, 0.3875, 0.5, 0.3875, 0.5, 0.375, 0.5, 0.3875, 0.25, 0.3875, 0.5, 0.3875, 0.5, 0.3875, 0.25, 0.125, 0.5, 0.125, 0.5437, 0.125, 0.5437, 0.125, 0.5, 0.375, 0.0, 0.375, 0.0, 0.375, 0.0, 0.375, 0.0, 0.375, 0.5, 0.375, 0.5, 0.375, 0.5, 0.375, 0.5, 0.3875, 0.6444, 0.3875, 0.75, 0.3875, 0.75, 0.3875, 0.6444, 0.3875, 1.0, 0.3875, 1.0, 0.3875, 1.0, 0.3875, 1.0, 0.3875, 0.2063, 0.3875, 0.25, 0.3875, 0.25, 0.3875, 0.2063, 0.375, 0.1625, 0.375, 0.1625, 0.375, 0.1625, 0.375, 0.1625, 0.375, 0.25, 0.3875, 0.25, 0.3875, 0.25, 0.375, 0.25, 0.3875, 0.5875, 0.3875, 0.5875, 0.3875, 0.5875, 0.3875, 0.5875, 0.3875, 0.5, 0.3875, 0.5, 0.3875, 0.5, 0.3875, 0.5, 0.3875, 0.5875, 0.3875, 0.5875, 0.3875, 0.5875, 0.3875, 0.5875, 0.3875, 0.25, 0.375, 0.25, 0.375, 0.25, 0.3875, 0.25, 0.375, 0.5875, 0.375, 0.5875, 0.375, 0.5875, 0.375, 0.5875, 0.375, 1.0, 0.375, 1.0, 0.375, 1.0, 0.375, 1.0, 0.3875, 0.5875, 0.3875, 0.5875, 0.3875, 0.5875, 0.3875, 0.5875, 0.375, 0.5, 0.3875, 0.5, 0.3875, 0.5, 0.375, 0.5, 0.375, 0.5, 0.375, 0.5, 0.375, 0.5, 0.375, 0.5, 0.375, 0.5875, 0.3875, 0.5875, 0.3875, 0.5875, 0.375, 0.5875, 0.375, 0.5, 0.375, 0.5, 0.375, 0.5, 0.375, 0.5, 0.3875, 0.75, 0.3875, 1.0, 0.3875, 1.0, 0.3875, 0.75, 0.375, 0.25, 0.3875, 0.25, 0.3875, 0.25, 0.375, 0.25, 0.375, 0.5, 0.375, 0.5, 0.375, 0.5, 0.375, 0.5, 0.3875, 0.25, 0.375, 0.25, 0.375, 0.25, 0.3875, 0.25, 0.375, 0.5882, 0.3875, 0.5882, 0.3875, 0.6444, 0.375, 0.6444, 0.3875, 0.5875, 0.375, 0.5875, 0.375, 0.5875, 0.3875, 0.5875, 0.375, 0.5, 0.375, 0.5, 0.375, 0.5, 0.375, 0.5, 0.375, 0.5455, 0.3875, 0.5455, 0.3875, 0.5656, 0.375, 0.5656, 0.3875, 0.5875, 0.3875, 0.5875, 0.3875, 0.5875, 0.3875, 0.5875, 0.125, 0.5, 0.125, 0.5, 0.125, 0.5, 0.125, 0.5, 0.375, 0.5, 0.3875, 0.5, 0.3875, 0.5, 0.375, 0.5, 0.375, 0.5875, 0.375, 0.5875, 0.375, 0.5875, 0.375, 0.5875, 0.375, 0.5875, 0.375, 0.5875, 0.3875, 0.5875, 0.3875, 0.5875, 0.375, 0.5875, 0.125, 0.75, 0.125, 0.75, 0.125, 0.75, 0.125, 0.75, 0.375, 0.5875, 0.375, 0.5875, 0.375, 0.5875, 0.375, 0.5875, 0.375, 0.5875, 0.375, 0.5656, 0.375, 0.5656, 0.375, 0.5875, 0.375, 0.5875, 0.375, 0.5875, 0.375, 0.5875, 0.375, 0.5875, 0.375, 0.5875, 0.3875, 0.5656, 0.3875, 0.5875, 0.3875, 0.5875, 0.3875, 0.5656, 0.3875, 0.1625, 0.3875, 0.1844, 0.3875, 0.1844, 0.3875, 0.1633, 0.3875, 0.1625, 0.3875, 0.5, 0.3875, 0.5, 0.3875, 0.5, 0.3875, 0.5, 0.3875, 0.5875, 0.3875, 0.5875, 0.3875, 0.5875, 0.3875, 0.5875, 0.3875, 0.5875, 0.3875, 0.5, 0.3875, 0.5, 0.3875, 0.5, 0.3875, 0.5, 0.375, 0.75, 0.375, 0.6444, 0.375, 0.6444, 0.375, 0.75, 0.125, 0.5, 0.125, 0.5, 0.125, 0.5, 0.125, 0.5, 0.125, 0.5, 0.125, 0.5, 0.125, 0.5, 0.125, 0.5, 0.3875, 0.5, 0.3875, 0.5, 0.3875, 0.5, 0.3875, 0.5, 0.375, 0.5875, 0.375, 0.5875, 0.375, 0.5875, 0.375, 0.5875, 0.3875, 1.0, 0.3875, 1.0, 0.3875, 1.0, 0.3875, 1.0, 0.375, 0.5437, 0.375, 0.5, 0.375, 0.5, 0.375, 0.5437, 0.375, 0.5, 0.375, 0.5, 0.375, 0.5, 0.375, 0.5, 0.3875, 0.1625, 0.3875, 0.1625, 0.3875, 0.1625, 0.3875, 0.1625, 0.375, 0.75, 0.3875, 0.75, 0.3875, 0.75, 0.375, 0.75, 0.3875, 0.0, 0.3875, 0.1625, 0.3875, 0.1625, 0.3875, 0.0, 0.375, 0.25, 0.3875, 0.25, 0.3875, 0.25, 0.375, 0.25, 0.375, 1.0, 0.3875, 1.0, 0.3875, 1.0, 0.375, 1.0, 0.3875, 1.0, 0.3875, 1.0, 0.3875, 1.0, 0.3875, 1.0, 0.3875, 1.0, 0.3875, 0.25, 0.375, 0.25, 0.375, 0.25, 0.3875, 0.25, 0.3875, 1.0, 0.3875, 1.0, 0.3875, 1.0, 0.3875, 1.0, 0.3875, 1.0, 0.375, 1.0, 0.375, 1.0, 0.3875, 1.0, 0.3875, 0.1625, 0.3875, 0.1625, 0.3875, 0.1625, 0.3875, 0.1625, 0.125, 0.75, 0.375, 0.75, 0.375, 0.75, 0.125, 0.75, 0.375, 0.5, 0.375, 0.5, 0.375, 0.5, 0.375, 0.5, 0.3875, 0.25, 0.375, 0.25, 0.375, 0.25, 0.3875, 0.25, 0.3875, 0.25, 0.375, 0.25, 0.375, 0.25, 0.3875, 0.25, 0.3875, 0.25, 0.375, 0.25, 0.375, 0.25, 0.3875, 0.25, 0.3875, 0.2062, 0.375, 0.2062, 0.375, 0.2062, 0.3875, 0.2062, 0.3875, 0.1844, 0.375, 0.1844, 0.375, 0.1844, 0.3875, 0.1844, 0.3875, 0.2063, 0.375, 0.2062, 0.375, 0.2062, 0.3875, 0.2062, 0.375, 0.1625, 0.375, 0.1625, 0.375, 0.1625, 0.3875, 0.1633, 0.3875, 0.1625, 0.3875, 0.1625, 0.3875, 0.1633, 0.375, 0.1633, 0.375, 0.1625, 0.3875, 0.1625, 0.125, 0.5656, 0.125, 0.5875, 0.125, 0.5875, 0.125, 0.5867, 0.125, 0.5656, 0.375, 1.0, 0.3875, 1.0, 0.3875, 1.0, 0.375, 1.0, 0.375, 1.0, 0.3875, 1.0, 0.3875, 1.0, 0.375, 1.0, 0.125, 0.75, 0.125, 0.75, 0.125, 0.75, 0.125, 0.75, 0.125, 0.75, 0.3875, 0.5875, 0.375, 0.5875, 0.375, 0.5875, 0.3875, 0.5875, 0.3875, 0.5882, 0.375, 0.5882, 0.375, 0.5875, 0.3875, 0.5875, 0.3875, 0.5875, 0.375, 0.5875, 0.375, 0.5875, 0.3875, 0.5875, 0.3875, 0.5, 0.375, 0.5, 0.375, 0.5, 0.3875, 0.5, 0.3875, 0.5, 0.375, 0.5, 0.375, 0.5, 0.3875, 0.5, 0.3875, 0.5, 0.375, 0.5, 0.375, 0.5, 0.3875, 0.5, 0.375, 0.5437, 0.375, 0.5437, 0.375, 0.5437, 0.3875, 0.5455, 0.3875, 0.5437, 0.3875, 0.5437, 0.3875, 0.5875, 0.3875, 0.5875, 0.3875, 0.5875, 0.375, 0.5875, 0.375, 0.5875, 0.375, 0.5875, 0.3875, 0.5455, 0.375, 0.5455, 0.375, 0.5437, 0.3875, 0.5437, 0.3875, 0.5875, 0.375, 0.5875, 0.375, 0.5875, 0.3875, 0.5875, 0.375, 0.5656, 0.375, 0.5437, 0.375, 0.5437, 0.375, 0.5455, 0.375, 0.5656, 0.875, 0.75, 0.875, 0.75, 0.875, 0.75, 0.875, 0.75, 0.875, 0.75, 0.875, 0.75, 0.875, 0.75, 0.875, 0.75, 0.0, 0.0, 0.0, 0.0, 0.0, 0.0, 0.0, 0.0, -5.096, 16.17, -5.096, 9.497, -3.751, 9.497, -3.751, 16.17, 0.875, 0.75, 0.875, 0.75, 0.875, 0.75, 0.875, 0.75, 0.3875, 1.0, 0.3875, 1.0, 0.3875, 1.0, 0.3875, 1.0, 0.875, 0.75, 0.875, 0.75, 0.875, 0.75, 0.875, 0.75, 0.875, 0.75, 0.875, 0.75, 0.875, 0.75, 0.875, 0.75, 0.875, 0.75, 0.875, 0.75, 0.875, 0.75, 0.875, 0.75, 4.054, -16.13, -2.621, -16.13, -2.621, -16.13, 4.054, -16.13, 15.9, 3.896, 15.9, 10.57, 15.9, 10.57, 15.9, 3.896, 0.625, 0.5, 0.625, 0.5437, 0.625, 0.5437, 0.625, 0.5, 0.625, 0.5, 0.625, 0.5437, 0.625, 0.5437, 0.625, 0.5, 0.625, 0.5, 0.625, 0.5, 0.625, 0.5, 0.625, 0.5, 0.625, 0.5656, 0.625, 0.5875, 0.625, 0.5875, 0.625, 0.5656, 0.625, 0.5437, 0.625, 0.5437, 0.625, 0.5875, 0.625, 0.5656, 0.625, 0.5656, 0.625, 0.5875, 0.625, 0.5437, 0.625, 0.5, 0.625, 0.5, 0.625, 0.5437, 0.625, 0.5437, 0.625, 0.5437, 0.625, 0.5437, 0.625, 0.5437, 0.625, 0.5656, 0.625, 0.5437, 0.625, 0.5437, 0.625, 0.5656, 0.625, 0.5, 0.625, 0.5, 0.625, 0.5, 0.625, 0.5, 0.625, 0.5, 0.625, 0.5, 0.625, 0.5, 0.625, 0.5, 0.625, 0.5437, 0.625, 0.5437, 0.625, 0.5437, 0.625, 0.5437, 0.625, 0.5, 0.625, 0.5, 0.625, 0.5, 0.625, 0.5, 0.625, 0.5875, 0.625, 0.5875, 0.625, 0.5875, 0.625, 0.5875, 0.625, 0.5656, 0.625, 0.5875, 0.625, 0.5875, 0.625, 0.5656, 14.96, -16.13, 13.62, -16.13, 13.62, -16.13, 14.96, -16.13, 0.875, 0.5437, 0.875, 0.5, 0.875, 0.5, 0.875, 0.5437, 0.875, 0.5437, 0.875, 0.5437, 0.875, 0.5437, 0.875, 0.5437, 0.875, 0.5437, 0.875, 0.5437, 0.875, 0.5437, 0.875, 0.5437, 0.875, 0.5, 0.875, 0.5, 0.875, 0.5, 0.875, 0.5, 0.875, 0.5437, 0.875, 0.5, 0.875, 0.5, 0.875, 0.5437, 0.875, 0.5437, 0.875, 0.5, 0.875, 0.5, 0.875, 0.5437, 0.875, 0.5, 0.875, 0.5437, 0.875, 0.5437, 0.875, 0.5, 0.875, 0.5, 0.875, 0.5, 0.875, 0.5, 0.875, 0.5, 14.56, 3.896, 13.33, 3.896, 13.33, 3.896, 14.56, 3.896, 0.875, 0.5437, 0.875, 0.5437, 0.875, 0.5437, 0.875, 0.5437, 0.875, 0.5437, 0.875, 0.5, 0.875, 0.5, 0.875, 0.5437, 0.875, 0.5, 0.875, 0.5, 0.875, 0.5, 0.875, 0.5, 0.3875, 0.5875, 0.375, 0.5875, 0.375, 0.5875, 0.3875, 0.5875, 0.375, 0.5875, 0.3875, 0.5875, 0.3875, 0.5875, 0.375, 0.5875, 0.375, 0.5875, 0.3875, 0.5875, 0.3875, 0.5875, 0.375, 0.5875, 0.3875, 0.5875, 0.375, 0.5875, 0.375, 0.5875, 0.3875, 0.5875, 0.3875, 0.5875, 0.375, 0.5875, 0.375, 0.5875, 0.3875, 0.5875, 0.3875, 0.5875, 0.3875, 0.5875, 0.3875, 0.5875, 0.3875, 0.5875, 0.375, 0.5875, 0.375, 0.5875, 0.375, 0.5875, 0.375, 0.5875, 0.375, 0.5875, 0.375, 0.5875, 0.375, 0.5875, 0.375, 0.5875, 0.375, 0.5875, 0.3875, 0.5875, 0.3875, 0.5875, 0.375, 0.5875, 0.375, 0.5875, 0.3875, 0.5875, 0.3875, 0.5875, 0.375, 0.5875, 0.375, 0.5875, 0.375, 0.5875, 0.375, 0.5875, 0.375, 0.5875, 0.375, 0.5875, 0.375, 0.5875, 0.375, 0.5875, 0.375, 0.5875, 0.3875, 0.5875, 0.375, 0.5875, 0.375, 0.5875, 0.3875, 0.5875, 7.147, -2.779, 10.25, -2.779, 10.25, -2.779, 7.147, -2.779])
me_cube.materials.append(mat_material)
me_cube.materials.append(mat_rug)
me_cube.materials.append(mat_marble)
me_cube.materials.append(mat_wood)
me_cube.materials.append(mat_roomcarpet)
me_cube.materials.append(mat_walls)
me_cube.use_mirror_vertex_groups = False
me_cube.update()

# ---- objects
ob_home = bpy.data.objects.new('Home', me_cube)
ob_light = bpy.data.objects.new('Light', light_light)
ob_camera = bpy.data.objects.new('Camera', cam_camera)

# ---- transforms, parenting, visibility, modifiers, constraints
ob_home.location = (0.0, 0.0, 4.0)
ob_home.scale = (3.4, 5.223, 3.4)
ob_home.lock_rotations_4d = False
ob_home.empty_display_type = 'ARROWS'
ob_home.lineart.crease_threshold = 0.0
ob_light.location = (4.076, 1.005, 5.904)
ob_light.rotation_euler = (0.6503, 0.05522, 1.866)
ob_light.lock_rotations_4d = False
ob_light.empty_display_type = 'ARROWS'
ob_light.color = (0.0, 0.0, 0.0, 0.0)
ob_light.lineart.crease_threshold = 0.0
ob_camera.location = (7.359, -6.926, 4.958)
ob_camera.rotation_euler = (1.109, 0.0, 0.8149)
ob_camera.lock_rotations_4d = False
ob_camera.empty_display_type = 'ARROWS'
ob_camera.color = (0.0, 0.0, 0.0, 0.0)
ob_camera.display_type = 'WIRE'
ob_camera.lineart.crease_threshold = 0.0

# ---- collection membership
col_collection.objects.link(ob_home)
col_collection.objects.link(ob_light)
col_collection.objects.link(ob_camera)

# ---- scene / render settings (as saved in the file)
scene.camera = ob_camera
scene.frame_start = 1; scene.frame_end = 250; scene.frame_set(1)
scene.render.engine = 'BLENDER_EEVEE_NEXT'
bpy.context.view_layer.update()
